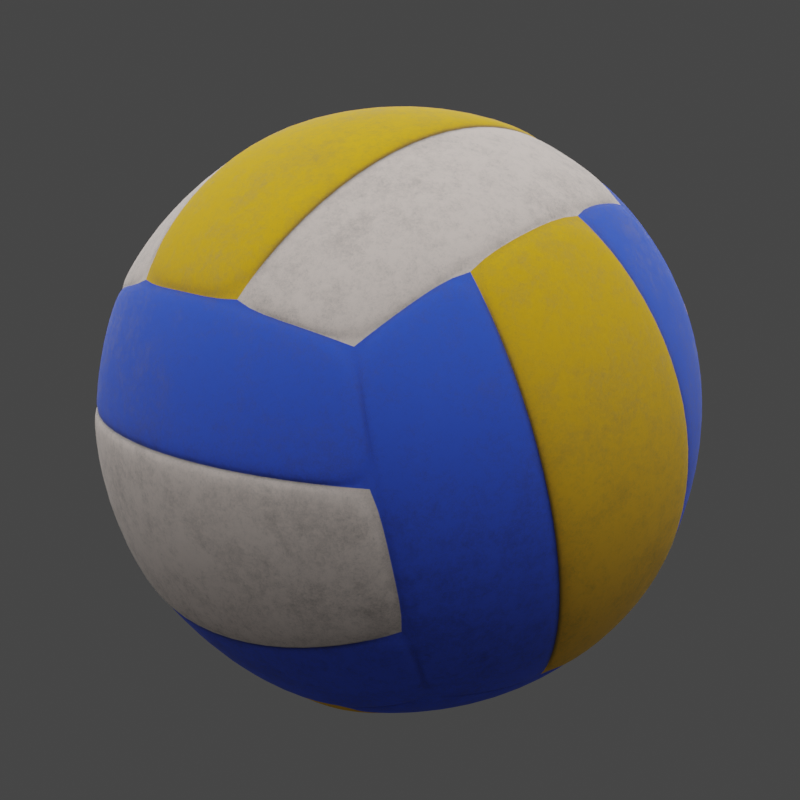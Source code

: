 # Source: Volleyball_ball.blend  (saved by Blender 3.6.13; exported with 4.5.12 LTS)
import bpy
from mathutils import Matrix  # noqa: F401  (used for matrix-valued properties, if any)

bpy.ops.wm.read_factory_settings(use_empty=True)
scene = bpy.context.scene
scene.name = 'Scene'

# ---- collections
col_volleyball_ball = bpy.data.collections.new('Volleyball ball'); scene.collection.children.link(col_volleyball_ball)
col_model = bpy.data.collections.new('Model'); col_volleyball_ball.children.link(col_model)
col_light_and_cam = bpy.data.collections.new('Light and cam'); col_volleyball_ball.children.link(col_light_and_cam)

# ---- materials (node trees are filled in below, after node groups)
mat_color_1 = bpy.data.materials.new('Color 1')
mat_color_2 = bpy.data.materials.new('Color 2')
mat_color_3 = bpy.data.materials.new('Color 3')
mat_light = bpy.data.materials.new('light')

# ---- material node trees
mat_color_1.use_nodes = True; mat_color_1.node_tree.nodes.clear()
_N = mat_color_1.node_tree.nodes; _L = mat_color_1.node_tree.links
n0 = _N.new('ShaderNodeTexNoise'); n0.name = 'Noise Texture'; n0.location = (-727, 249)
n0.inputs[3].default_value = 12.0
n0.inputs[4].default_value = 1.0
n1 = _N.new('ShaderNodeOutputMaterial'); n1.name = 'Material Output'; n1.location = (1204, 514)
n2 = _N.new('ShaderNodeMixShader'); n2.name = 'Mix Shader'; n2.location = (979, 714)
n3 = _N.new('ShaderNodeAmbientOcclusion'); n3.name = 'Ambient Occlusion'; n3.location = (309, 912)
n3.only_local = True
n4 = _N.new('ShaderNodeValToRGB'); n4.name = 'Color Ramp.002'; n4.location = (630, 978)
n4.width = 261
while len(n4.color_ramp.elements) > 1: n4.color_ramp.elements.remove(n4.color_ramp.elements[-1])
n4.color_ramp.elements[0].position = 0.8679; n4.color_ramp.elements[0].color = (0.0, 0.0, 0.0, 1.0)
_e = n4.color_ramp.elements.new(1.0); _e.color = (1.0, 1.0, 1.0, 1.0)
n5 = _N.new('ShaderNodeBsdfPrincipled'); n5.name = 'Principled BSDF'; n5.location = (137, 457)
n5.distribution = 'GGX'
n5.subsurface_method = 'RANDOM_WALK_SKIN'
n5.inputs[3].default_value = 1.45
n5.inputs[27].default_value = (0.0, 0.0, 0.0, 1.0)
n5.inputs[28].default_value = 1.0
n6 = _N.new('ShaderNodeBump'); n6.name = 'Bump'; n6.location = (-122, -49)
n6.inputs[0].default_value = 0.0
n6.inputs[1].default_value = 1.0
n6.inputs[2].default_value = 1.0
n7 = _N.new('ShaderNodeBsdfPrincipled'); n7.name = 'Principled BSDF.001'; n7.location = (619, 403)
n7.distribution = 'GGX'
n7.subsurface_method = 'RANDOM_WALK_SKIN'
n7.inputs[0].default_value = (0.0, 0.0, 0.0, 1.0)
n7.inputs[3].default_value = 1.45
n7.inputs[27].default_value = (0.0, 0.0, 0.0, 1.0)
n7.inputs[28].default_value = 1.0
n8 = _N.new('ShaderNodeValToRGB'); n8.name = 'Color Ramp'; n8.location = (-473, 285)
while len(n8.color_ramp.elements) > 1: n8.color_ramp.elements.remove(n8.color_ramp.elements[-1])
n8.color_ramp.elements[0].position = 0.2694; n8.color_ramp.elements[0].color = (0.0, 0.0, 0.0, 1.0)
_e = n8.color_ramp.elements.new(0.5207); _e.color = (1.0, 1.0, 1.0, 1.0)
n9 = _N.new('ShaderNodeValToRGB'); n9.name = 'Color Ramp.001'; n9.location = (-205, 563)
while len(n9.color_ramp.elements) > 1: n9.color_ramp.elements.remove(n9.color_ramp.elements[-1])
n9.color_ramp.elements[0].position = 0.0; n9.color_ramp.elements[0].color = (0.003017, 0.00364, 0.0522, 1.0)
_e = n9.color_ramp.elements.new(1.0); _e.color = (0.04089, 0.134, 1.0, 1.0)
_L.new(n0.outputs[1], n8.inputs[0])
_L.new(n8.outputs[0], n5.inputs[2])
_L.new(n6.outputs[0], n5.inputs[5])
_L.new(n8.outputs[0], n9.inputs[0])
_L.new(n9.outputs[0], n5.inputs[0])
_L.new(n2.outputs[0], n1.inputs[0])
_L.new(n3.outputs[0], n4.inputs[0])
_L.new(n4.outputs[0], n2.inputs[0])
_L.new(n5.outputs[0], n2.inputs[2])
_L.new(n7.outputs[0], n2.inputs[1])
_L.new(n8.outputs[0], n6.inputs[3])
n1.is_active_output = True
mat_color_2.use_nodes = True; mat_color_2.node_tree.nodes.clear()
_N = mat_color_2.node_tree.nodes; _L = mat_color_2.node_tree.links
n0 = _N.new('ShaderNodeTexNoise'); n0.name = 'Noise Texture'; n0.location = (14, 732)
n0.inputs[3].default_value = 12.0
n0.inputs[4].default_value = 1.0
n1 = _N.new('ShaderNodeOutputMaterial'); n1.name = 'Material Output'; n1.location = (1945, 997)
n2 = _N.new('ShaderNodeMixShader'); n2.name = 'Mix Shader'; n2.location = (1720, 1196)
n3 = _N.new('ShaderNodeAmbientOcclusion'); n3.name = 'Ambient Occlusion'; n3.location = (1050, 1395)
n3.only_local = True
n4 = _N.new('ShaderNodeValToRGB'); n4.name = 'Color Ramp.002'; n4.location = (1371, 1460)
n4.width = 261
while len(n4.color_ramp.elements) > 1: n4.color_ramp.elements.remove(n4.color_ramp.elements[-1])
n4.color_ramp.elements[0].position = 0.8679; n4.color_ramp.elements[0].color = (0.0, 0.0, 0.0, 1.0)
_e = n4.color_ramp.elements.new(1.0); _e.color = (1.0, 1.0, 1.0, 1.0)
n5 = _N.new('ShaderNodeBsdfPrincipled'); n5.name = 'Principled BSDF'; n5.location = (878, 939)
n5.distribution = 'GGX'
n5.subsurface_method = 'RANDOM_WALK_SKIN'
n5.inputs[3].default_value = 1.45
n5.inputs[27].default_value = (0.0, 0.0, 0.0, 1.0)
n5.inputs[28].default_value = 1.0
n6 = _N.new('ShaderNodeBump'); n6.name = 'Bump'; n6.location = (619, 433)
n6.inputs[0].default_value = 0.0
n6.inputs[1].default_value = 1.0
n6.inputs[2].default_value = 1.0
n7 = _N.new('ShaderNodeBsdfPrincipled'); n7.name = 'Principled BSDF.001'; n7.location = (1360, 885)
n7.distribution = 'GGX'
n7.subsurface_method = 'RANDOM_WALK_SKIN'
n7.inputs[0].default_value = (0.0, 0.0, 0.0, 1.0)
n7.inputs[3].default_value = 1.45
n7.inputs[27].default_value = (0.0, 0.0, 0.0, 1.0)
n7.inputs[28].default_value = 1.0
n8 = _N.new('ShaderNodeValToRGB'); n8.name = 'Color Ramp'; n8.location = (268, 767)
while len(n8.color_ramp.elements) > 1: n8.color_ramp.elements.remove(n8.color_ramp.elements[-1])
n8.color_ramp.elements[0].position = 0.2694; n8.color_ramp.elements[0].color = (0.0, 0.0, 0.0, 1.0)
_e = n8.color_ramp.elements.new(0.5207); _e.color = (1.0, 1.0, 1.0, 1.0)
n9 = _N.new('ShaderNodeValToRGB'); n9.name = 'Color Ramp.001'; n9.location = (536, 1045)
while len(n9.color_ramp.elements) > 1: n9.color_ramp.elements.remove(n9.color_ramp.elements[-1])
n9.color_ramp.elements[0].position = 0.0; n9.color_ramp.elements[0].color = (0.0, 0.0, 0.0, 1.0)
_e = n9.color_ramp.elements.new(1.0); _e.color = (1.0, 0.8757, 0.8062, 1.0)
_L.new(n0.outputs[1], n8.inputs[0])
_L.new(n8.outputs[0], n5.inputs[2])
_L.new(n6.outputs[0], n5.inputs[5])
_L.new(n8.outputs[0], n9.inputs[0])
_L.new(n9.outputs[0], n5.inputs[0])
_L.new(n2.outputs[0], n1.inputs[0])
_L.new(n3.outputs[0], n4.inputs[0])
_L.new(n4.outputs[0], n2.inputs[0])
_L.new(n5.outputs[0], n2.inputs[2])
_L.new(n7.outputs[0], n2.inputs[1])
_L.new(n8.outputs[0], n6.inputs[3])
n1.is_active_output = True
mat_color_3.use_nodes = True; mat_color_3.node_tree.nodes.clear()
_N = mat_color_3.node_tree.nodes; _L = mat_color_3.node_tree.links
n0 = _N.new('ShaderNodeTexNoise'); n0.name = 'Noise Texture'; n0.location = (-400, 307)
n0.inputs[3].default_value = 12.0
n0.inputs[4].default_value = 1.0
n1 = _N.new('ShaderNodeOutputMaterial'); n1.name = 'Material Output'; n1.location = (1531, 572)
n2 = _N.new('ShaderNodeMixShader'); n2.name = 'Mix Shader'; n2.location = (1306, 772)
n3 = _N.new('ShaderNodeAmbientOcclusion'); n3.name = 'Ambient Occlusion'; n3.location = (636, 970)
n3.only_local = True
n4 = _N.new('ShaderNodeValToRGB'); n4.name = 'Color Ramp.002'; n4.location = (957, 1036)
n4.width = 261
while len(n4.color_ramp.elements) > 1: n4.color_ramp.elements.remove(n4.color_ramp.elements[-1])
n4.color_ramp.elements[0].position = 0.8679; n4.color_ramp.elements[0].color = (0.0, 0.0, 0.0, 1.0)
_e = n4.color_ramp.elements.new(1.0); _e.color = (1.0, 1.0, 1.0, 1.0)
n5 = _N.new('ShaderNodeBsdfPrincipled'); n5.name = 'Principled BSDF'; n5.location = (464, 514)
n5.distribution = 'GGX'
n5.subsurface_method = 'RANDOM_WALK_SKIN'
n5.inputs[3].default_value = 1.45
n5.inputs[27].default_value = (0.0, 0.0, 0.0, 1.0)
n5.inputs[28].default_value = 1.0
n6 = _N.new('ShaderNodeBump'); n6.name = 'Bump'; n6.location = (205, 9)
n6.inputs[0].default_value = 0.0
n6.inputs[1].default_value = 1.0
n6.inputs[2].default_value = 1.0
n7 = _N.new('ShaderNodeBsdfPrincipled'); n7.name = 'Principled BSDF.001'; n7.location = (946, 460)
n7.distribution = 'GGX'
n7.subsurface_method = 'RANDOM_WALK_SKIN'
n7.inputs[0].default_value = (0.0, 0.0, 0.0, 1.0)
n7.inputs[3].default_value = 1.45
n7.inputs[27].default_value = (0.0, 0.0, 0.0, 1.0)
n7.inputs[28].default_value = 1.0
n8 = _N.new('ShaderNodeValToRGB'); n8.name = 'Color Ramp'; n8.location = (-146, 342)
while len(n8.color_ramp.elements) > 1: n8.color_ramp.elements.remove(n8.color_ramp.elements[-1])
n8.color_ramp.elements[0].position = 0.2694; n8.color_ramp.elements[0].color = (0.0, 0.0, 0.0, 1.0)
_e = n8.color_ramp.elements.new(0.5207); _e.color = (1.0, 1.0, 1.0, 1.0)
n9 = _N.new('ShaderNodeValToRGB'); n9.name = 'Color Ramp.001'; n9.location = (122, 620)
while len(n9.color_ramp.elements) > 1: n9.color_ramp.elements.remove(n9.color_ramp.elements[-1])
n9.color_ramp.elements[0].position = 0.0; n9.color_ramp.elements[0].color = (0.1541, 0.1188, 0.003027, 1.0)
_e = n9.color_ramp.elements.new(1.0); _e.color = (1.0, 0.5475, 0.0, 1.0)
_L.new(n0.outputs[1], n8.inputs[0])
_L.new(n8.outputs[0], n5.inputs[2])
_L.new(n6.outputs[0], n5.inputs[5])
_L.new(n8.outputs[0], n9.inputs[0])
_L.new(n9.outputs[0], n5.inputs[0])
_L.new(n2.outputs[0], n1.inputs[0])
_L.new(n3.outputs[0], n4.inputs[0])
_L.new(n4.outputs[0], n2.inputs[0])
_L.new(n5.outputs[0], n2.inputs[2])
_L.new(n7.outputs[0], n2.inputs[1])
_L.new(n8.outputs[0], n6.inputs[3])
n1.is_active_output = True
mat_light.use_nodes = True; mat_light.node_tree.nodes.clear()
_N = mat_light.node_tree.nodes; _L = mat_light.node_tree.links
n0 = _N.new('ShaderNodeOutputMaterial'); n0.name = 'Material Output'; n0.location = (300, 300)
n1 = _N.new('ShaderNodeMixShader'); n1.name = 'Mix Shader'; n1.location = (35, 341)
n2 = _N.new('ShaderNodeTexGradient'); n2.name = 'Gradient Texture'; n2.location = (-192, 494)
n3 = _N.new('ShaderNodeMapping'); n3.name = 'Mapping'; n3.location = (-372, 454)
n4 = _N.new('ShaderNodeTexCoord'); n4.name = 'Texture Coordinate'; n4.location = (-552, 454)
n5 = _N.new('ShaderNodeBsdfTransparent'); n5.name = 'Transparent BSDF'; n5.location = (-171, 231)
n6 = _N.new('ShaderNodeEmission'); n6.name = 'Emission'; n6.location = (-175, 346)
n6.inputs[1].default_value = 2.5
_L.new(n6.outputs[0], n1.inputs[1])
_L.new(n1.outputs[0], n0.inputs[0])
_L.new(n2.outputs[0], n1.inputs[0])
_L.new(n3.outputs[0], n2.inputs[0])
_L.new(n4.outputs[2], n3.inputs[0])
_L.new(n5.outputs[0], n1.inputs[2])
n0.is_active_output = True

# ---- world
world_world = bpy.data.worlds.new('World'); scene.world = world_world
world_world.use_nodes = True; world_world.node_tree.nodes.clear()
_N = world_world.node_tree.nodes; _L = world_world.node_tree.links
n0 = _N.new('ShaderNodeOutputWorld'); n0.name = 'World Output'; n0.location = (300, 300)
n1 = _N.new('ShaderNodeBackground'); n1.name = 'Background'; n1.location = (10, 300)
n1.inputs[0].default_value = (0.05088, 0.05088, 0.05088, 1.0)
_L.new(n1.outputs[0], n0.inputs[0])
n0.is_active_output = True
world_world.color = (0.05088, 0.05088, 0.05088)
world_world.use_sun_shadow = False
world_world.sun_shadow_jitter_overblur = 0.0

# ---- cameras
cam_camera_002 = bpy.data.cameras.new('Camera.002')
cam_camera_002.clip_end = 100.0
cam_camera_002.lens = 60.0
cam_camera_002.ortho_scale = 7.314

# ---- meshes
me_cube_004 = bpy.data.meshes.new('Cube.004')
me_cube_004.from_pydata([(-0.09143, -0.01602, 0.1396), (-0.07001, 0.03159, 0.03586), (-0.08152, 0.0262, 0.04801), (-0.09197, 0.01874, 0.06462), (-0.09887, 0.009536, 0.08481), (-0.1005, -0.0001759, 0.1059), (-0.09734, -0.008953, 0.1247), (0.0123, 0.09833, 0.08346), (-0.009119, 0.05073, 0.1872), (-0.006147, 0.06499, 0.1774), (-0.002358, 0.07939, 0.1626), (0.00195, 0.09128, 0.1431), (0.006154, 0.0983, 0.1214), (0.009674, 0.1001, 0.1008), (-0.001569, 0.09661, 0.0728), (-0.01804, 0.0907, 0.06121), (-0.03534, 0.07956, 0.05041), (-0.05075, 0.06418, 0.04229), (-0.06236, 0.04732, 0.03764), (-0.08609, -0.005419, 0.1526), (-0.07629, 0.007429, 0.166), (-0.06158, 0.02126, 0.1775), (-0.04358, 0.03395, 0.1849), (-0.0253, 0.04387, 0.1878), (-0.02568, 0.04359, 0.1895), (-0.009424, 0.05048, 0.189), (-0.08391, 0.01967, 0.1527), (-0.08907, 0.03462, 0.1323), (-0.08756, 0.04935, 0.1054), (-0.07789, 0.05948, 0.07809), (-0.06408, 0.06375, 0.05666), (-0.04581, 0.05057, 0.1748), (-0.04609, 0.06948, 0.1572), (-0.04247, 0.08591, 0.1315), (-0.0349, 0.09434, 0.103), (-0.02598, 0.09464, 0.07869), (-0.03753, 0.09649, 0.1035), (-0.0451, 0.08806, 0.1319), (-0.0487, 0.07169, 0.1575), (-0.04839, 0.05283, 0.1752), (-0.02859, 0.09682, 0.07926), (-0.06142, 0.08298, 0.0907), (-0.07077, 0.07362, 0.12), (-0.07312, 0.05697, 0.1474), (-0.06957, 0.03887, 0.1667), (-0.04903, 0.08451, 0.06714), (-0.07993, 0.06211, 0.07896), (-0.08956, 0.05201, 0.1062), (-0.09109, 0.03731, 0.133), (-0.08597, 0.02235, 0.1534), (-0.06618, 0.06634, 0.05753), (-0.02071, 0.09295, 0.06196), (-0.03778, 0.08193, 0.0513), (-0.05301, 0.06676, 0.04328), (-0.07846, 0.01021, 0.1666), (-0.06392, 0.02386, 0.1779), (-0.04616, 0.0364, 0.1852), (-0.007115, 0.06632, 0.1781), (-0.0101, 0.052, 0.188), (-0.08755, -0.004504, 0.1532), (-0.09292, -0.01516, 0.1401), (-0.08292, 0.02734, 0.04793), (-0.07136, 0.03274, 0.03571), (-0.002484, 0.09816, 0.0729), (0.01146, 0.09989, 0.0836), (0.008811, 0.1017, 0.101), (0.005259, 0.09986, 0.1217), (0.001025, 0.09279, 0.1436), (-0.003309, 0.08082, 0.1632), (-0.02636, 0.04511, 0.1886), (-0.04468, 0.03517, 0.1857), (-0.07772, 0.008377, 0.1666), (-0.09885, -0.008054, 0.1251), (-0.102, 0.0007883, 0.1062), (-0.1004, 0.01057, 0.08497), (-0.09344, 0.01983, 0.06464), (-0.06368, 0.04854, 0.03751), (-0.05204, 0.06545, 0.04217), (-0.019, 0.09224, 0.06128), (-0.07681, 0.04503, 0.05066), (-0.09493, 0.004775, 0.1384), (-0.09952, 0.01626, 0.1181), (-0.09806, 0.02835, 0.0936), (-0.08954, 0.03844, 0.0697), (-0.06542, 0.06501, 0.05658), (-0.08537, 0.02066, 0.1533), (-0.09056, 0.0357, 0.1327), (-0.08904, 0.05051, 0.1056), (-0.07931, 0.06071, 0.07815), (-0.02695, 0.09619, 0.07882), (-0.04691, 0.05184, 0.1755), (-0.04718, 0.07087, 0.1578), (-0.04354, 0.0874, 0.1319), (-0.03593, 0.09588, 0.1032), (-0.007205, 0.1015, 0.09091), (-0.02532, 0.06121, 0.1787), (-0.02282, 0.07845, 0.1624), (-0.01848, 0.09288, 0.1396), (-0.01284, 0.1006, 0.1141), (-0.0123, -0.09833, 0.1182), (-0.02824, -0.09373, 0.1241), (-0.04611, -0.08451, 0.1301), (-0.06353, -0.07002, 0.1352), (-0.07755, -0.0518, 0.1386), (-0.08668, -0.03294, 0.1399), (0.009119, -0.05073, 0.01444), (-0.06295, 0.0198, 0.0249), (-0.05202, 0.004947, 0.01486), (-0.03729, -0.01172, 0.008135), (-0.02057, -0.02776, 0.006352), (-0.004508, -0.041, 0.009075), (0.006147, -0.06499, 0.02428), (0.002358, -0.07939, 0.03908), (-0.00195, -0.09128, 0.05857), (-0.006154, -0.0983, 0.08032), (-0.009674, -0.1001, 0.1009), (-0.09875, -0.01926, 0.1017), (-0.09074, -0.04322, 0.09625), (-0.0735, -0.06787, 0.09015), (-0.04941, -0.08621, 0.08506), (-0.02548, -0.09547, 0.08189), (-0.08883, 0.002779, 0.05368), (-0.07955, -0.01836, 0.04205), (-0.06176, -0.0418, 0.03331), (-0.03823, -0.06135, 0.03086), (-0.01557, -0.07343, 0.03385), (-0.04077, -0.06343, 0.02985), (-0.06425, -0.04393, 0.03231), (-0.082, -0.02054, 0.04101), (-0.09126, 0.0005898, 0.05258), (-0.01813, -0.07548, 0.03279), (-0.04836, -0.07923, 0.05452), (-0.07362, -0.05969, 0.05827), (-0.0916, -0.03425, 0.06622), (-0.09963, -0.01055, 0.07544), (-0.02375, -0.08948, 0.0549), (-0.0518, -0.08795, 0.0833), (-0.07582, -0.06964, 0.08836), (-0.09303, -0.04506, 0.09446), (-0.101, -0.02115, 0.09998), (-0.02791, -0.09722, 0.08018), (-0.0003747, -0.08137, 0.03793), (-0.004631, -0.0931, 0.05718), (-0.00878, -0.1001, 0.07865), (-0.1028, -0.002267, 0.1041), (-0.1012, 0.007319, 0.08332), (-0.09438, 0.01641, 0.06338), (-0.06431, 0.01915, 0.0239), (-0.0714, 0.03101, 0.03491), (-0.09888, -0.009799, 0.1243), (-0.09295, -0.01689, 0.1393), (-0.02935, -0.09509, 0.1236), (-0.01334, -0.09971, 0.1178), (0.005225, -0.06614, 0.02325), (0.008218, -0.05181, 0.01335), (-0.005479, -0.04204, 0.00797), (-0.02165, -0.02872, 0.005232), (-0.03848, -0.01258, 0.007029), (-0.0533, 0.004199, 0.0138), (-0.08296, 0.02559, 0.04712), (-0.09344, 0.01811, 0.06376), (-0.102, -0.001004, 0.1054), (-0.08818, -0.0339, 0.1396), (-0.07899, -0.05288, 0.1382), (-0.06487, -0.07122, 0.1349), (-0.04734, -0.0858, 0.1297), (-0.0107, -0.1015, 0.1004), (-0.007175, -0.09969, 0.07974), (0.001425, -0.08058, 0.03808), (-0.02872, -0.098, 0.1049), (-0.09563, -0.02839, 0.1231), (-0.08686, -0.05039, 0.1204), (-0.07097, -0.07216, 0.116), (-0.04999, -0.08874, 0.1104), (-0.02657, -0.09684, 0.08132), (-0.1003, -0.02015, 0.1013), (-0.09223, -0.04426, 0.09577), (-0.07488, -0.06906, 0.08964), (-0.05065, -0.08751, 0.08451), (-0.01656, -0.07459, 0.03283), (-0.09028, 0.002094, 0.05279), (-0.08094, -0.01917, 0.04107), (-0.06304, -0.04276, 0.03228), (-0.03936, -0.06243, 0.02982), (-0.01061, -0.05775, 0.01718), (-0.07752, 0.01186, 0.0353), (-0.0669, -0.006035, 0.02368), (-0.05026, -0.02613, 0.01561), (-0.03003, -0.04438, 0.0137), (0.07001, -0.03159, 0.1658), (0.004508, 0.041, 0.1926), (0.02057, 0.02776, 0.1953), (0.03729, 0.01172, 0.1935), (0.05202, -0.004947, 0.1868), (0.06295, -0.0198, 0.1768), (0.09143, 0.01602, 0.06204), (0.08668, 0.03294, 0.06181), (0.07755, 0.0518, 0.0631), (0.06353, 0.07002, 0.06644), (0.04611, 0.08451, 0.07161), (0.02824, 0.09373, 0.07763), (0.08152, -0.0262, 0.1537), (0.09197, -0.01874, 0.1371), (0.09887, -0.009536, 0.1169), (0.1005, 0.0001759, 0.09583), (0.09734, 0.008953, 0.07702), (0.09885, 0.008054, 0.0766), (0.09292, 0.01516, 0.06155), (0.08883, -0.002779, 0.148), (0.07955, 0.01836, 0.1596), (0.06176, 0.0418, 0.1684), (0.03823, 0.06135, 0.1708), (0.01557, 0.07343, 0.1678), (0.09875, 0.01926, 0.09996), (0.09074, 0.04322, 0.1054), (0.0735, 0.06787, 0.1115), (0.04941, 0.08621, 0.1166), (0.02548, 0.09547, 0.1198), (0.0518, 0.08795, 0.1184), (0.07582, 0.06964, 0.1133), (0.09303, 0.04506, 0.1072), (0.101, 0.02115, 0.1017), (0.02791, 0.09722, 0.1215), (0.04836, 0.07923, 0.1472), (0.07362, 0.05969, 0.1434), (0.0916, 0.03425, 0.1355), (0.09963, 0.01055, 0.1262), (0.02375, 0.08948, 0.1468), (0.04077, 0.06343, 0.1718), (0.06425, 0.04393, 0.1694), (0.082, 0.02054, 0.1607), (0.09126, -0.0005897, 0.1491), (0.01813, 0.07548, 0.1689), (0.00878, 0.1001, 0.123), (0.004631, 0.0931, 0.1445), (0.0003747, 0.08137, 0.1638), (0.09438, -0.01641, 0.1383), (0.1012, -0.007319, 0.1184), (0.1028, 0.002268, 0.09759), (0.08818, 0.0339, 0.06213), (0.09295, 0.01689, 0.06236), (0.08296, -0.02559, 0.1546), (0.0714, -0.03101, 0.1668), (0.005479, 0.04204, 0.1937), (-0.008218, 0.05181, 0.1883), (0.0107, 0.1015, 0.1013), (0.01334, 0.09971, 0.08391), (0.02935, 0.09509, 0.07806), (0.04734, 0.0858, 0.072), (0.06487, 0.07122, 0.0668), (0.07899, 0.05288, 0.06344), (0.09888, 0.009799, 0.07741), (0.102, 0.001004, 0.09626), (0.09344, -0.01811, 0.1379), (0.06431, -0.01915, 0.1778), (0.0533, -0.004199, 0.1879), (0.03848, 0.01258, 0.1947), (0.02165, 0.02872, 0.1965), (-0.005225, 0.06614, 0.1784), (-0.001425, 0.08058, 0.1636), (0.007175, 0.09969, 0.1219), (0.01061, 0.05775, 0.1845), (0.07752, -0.01186, 0.1664), (0.0669, 0.006035, 0.178), (0.05026, 0.02613, 0.1861), (0.03003, 0.04438, 0.188), (0.01656, 0.07459, 0.1689), (0.09028, -0.002094, 0.1489), (0.08094, 0.01917, 0.1606), (0.06304, 0.04276, 0.1694), (0.03936, 0.06243, 0.1719), (0.02657, 0.09684, 0.1204), (0.1003, 0.02015, 0.1004), (0.09223, 0.04426, 0.1059), (0.07488, 0.06907, 0.112), (0.05065, 0.08751, 0.1172), (0.02872, 0.098, 0.09674), (0.09563, 0.0284, 0.07862), (0.08686, 0.05039, 0.0813), (0.07097, 0.07216, 0.08572), (0.04999, 0.08874, 0.09128), (0.06236, -0.04732, 0.164), (0.05075, -0.06418, 0.1594), (0.03534, -0.07956, 0.1513), (0.01804, -0.0907, 0.1405), (0.001569, -0.09661, 0.1289), (0.0253, -0.04387, 0.01391), (0.04358, -0.03395, 0.01676), (0.06158, -0.02126, 0.02417), (0.07629, -0.007429, 0.03567), (0.08609, 0.005419, 0.04907), (0.08688, 0.006025, 0.04756), (0.09224, 0.01667, 0.06059), (0.04581, -0.05057, 0.02691), (0.04609, -0.06948, 0.04453), (0.04247, -0.08591, 0.0702), (0.0349, -0.09434, 0.09873), (0.02598, -0.09464, 0.123), (0.08391, -0.01967, 0.04894), (0.08907, -0.03462, 0.06939), (0.08756, -0.04935, 0.09628), (0.07789, -0.05948, 0.1236), (0.06408, -0.06375, 0.145), (0.07993, -0.06211, 0.1227), (0.08956, -0.05201, 0.09547), (0.09109, -0.03731, 0.06865), (0.08597, -0.02235, 0.04825), (0.06618, -0.06634, 0.1442), (0.06142, -0.08298, 0.111), (0.07077, -0.07362, 0.08168), (0.07312, -0.05697, 0.05428), (0.06957, -0.03887, 0.03503), (0.04903, -0.08451, 0.1345), (0.03753, -0.09649, 0.09821), (0.0451, -0.08806, 0.06976), (0.0487, -0.07169, 0.04414), (0.04839, -0.05283, 0.02651), (0.02859, -0.09682, 0.1224), (0.05301, -0.06676, 0.1584), (0.03778, -0.08193, 0.1504), (0.02071, -0.09295, 0.1397), (0.04616, -0.0364, 0.01644), (0.06392, -0.02386, 0.02377), (0.07846, -0.01021, 0.03511), (0.02636, -0.04511, 0.01313), (0.0101, -0.052, 0.01366), (-0.008811, -0.1017, 0.1007), (-0.01146, -0.09989, 0.1181), (0.06368, -0.04854, 0.1642), (0.07136, -0.03274, 0.166), (0.08292, -0.02734, 0.1538), (0.09344, -0.01983, 0.137), (0.1004, -0.01057, 0.1167), (0.102, -0.0007883, 0.09553), (0.08755, 0.004504, 0.04852), (0.07772, -0.008377, 0.03509), (0.04468, -0.03517, 0.01598), (0.007115, -0.06632, 0.02355), (0.003309, -0.08082, 0.03845), (-0.001025, -0.09279, 0.05807), (-0.005259, -0.09986, 0.07996), (0.002484, -0.09816, 0.1288), (0.019, -0.09224, 0.1404), (0.05204, -0.06545, 0.1595), (0.007205, -0.1015, 0.1108), (0.02532, -0.06121, 0.02301), (0.02282, -0.07845, 0.03928), (0.01848, -0.09288, 0.06205), (0.01284, -0.1006, 0.08763), (0.02695, -0.09619, 0.1229), (0.04691, -0.05184, 0.02617), (0.04718, -0.07087, 0.04391), (0.04354, -0.0874, 0.06974), (0.03593, -0.09588, 0.09844), (0.06542, -0.06501, 0.1451), (0.08537, -0.02066, 0.04841), (0.09056, -0.0357, 0.069), (0.08904, -0.05051, 0.09605), (0.07931, -0.06071, 0.1235), (0.07681, -0.04503, 0.151), (0.09493, -0.004775, 0.06326), (0.09952, -0.01626, 0.08363), (0.09806, -0.02835, 0.1081), (0.08954, -0.03844, 0.132), (-0.004914, -0.01689, 0.001782), (0.01595, -0.001631, 0.001518), (0.03927, 0.01657, 0.009707), (0.05894, 0.03322, 0.02638), (0.07129, 0.0449, 0.04585), (-0.04154, 0.02121, 0.0117), (-0.02538, 0.04136, 0.01271), (-0.004071, 0.06165, 0.02144), (0.01761, 0.07621, 0.03757), (0.03466, 0.083, 0.05577), (0.01848, 0.07727, 0.03441), (-0.003142, 0.06273, 0.01832), (-0.02441, 0.0425, 0.009608), (-0.04059, 0.02242, 0.008609), (0.03547, 0.08409, 0.0526), (0.0407, 0.0587, 0.02561), (0.01916, 0.04258, 0.008017), (-0.004275, 0.02224, -0.0003939), (-0.02341, 0.003678, 0.0002408), (0.05552, 0.06767, 0.04588), (0.05923, 0.03488, 0.02338), (0.0396, 0.01827, 0.00675), (0.01635, 0.0001051, -0.001426), (-0.004459, -0.01517, -0.001173), (0.07161, 0.0465, 0.04282), (0.04679, 0.08562, 0.06829), (0.06398, 0.0713, 0.06318), (0.07784, 0.05332, 0.05988), (-0.01994, -0.02596, 0.003334), (-0.03644, -0.01012, 0.00511), (-0.05099, 0.006335, 0.01174), (-0.0625, 0.04814, 0.03604), (-0.07019, 0.03234, 0.03425), (-0.004264, -0.0407, 0.007312), (0.009424, -0.05048, 0.0127), (0.02864, 0.09487, 0.07629), (0.01263, 0.09949, 0.08215), (-0.001307, 0.09776, 0.07143), (-0.01789, 0.0918, 0.05976), (-0.03529, 0.08059, 0.04888), (-0.05081, 0.06511, 0.04072), (-0.06309, 0.02049, 0.02324), (-0.05213, 0.005609, 0.01318), (-0.02037, -0.02743, 0.004578), (0.02568, -0.04359, 0.01217), (0.04408, -0.0336, 0.01503), (0.06219, -0.02082, 0.02249), (0.077, -0.006903, 0.03407), (0.08747, 0.03367, 0.06036), (0.07832, 0.05258, 0.06165), (0.04655, 0.08562, 0.07025), (0.08208, 0.02414, 0.04494), (0.01248, -0.0323, 0.004681), (0.0329, -0.0201, 0.006086), (0.05403, -0.00474, 0.01406), (0.07125, 0.011, 0.02826), (0.07204, 0.04565, 0.04435), (-0.004653, -0.01653, -2.31e-07), (0.01635, -0.001178, -0.0002612), (0.03981, 0.01713, 0.007981), (0.0596, 0.03389, 0.02475), (0.03506, 0.08411, 0.05436), (-0.04163, 0.02193, 0.01001), (-0.02536, 0.0422, 0.01103), (-0.003921, 0.06262, 0.01982), (0.0179, 0.07727, 0.03604), (0.01517, 0.09374, 0.06305), (-0.05444, 0.0373, 0.0228), (-0.04083, 0.0566, 0.02605), (-0.02248, 0.07485, 0.03477), (-0.00248, 0.08769, 0.04822), (0.04154, -0.02121, 0.19), (0.02538, -0.04136, 0.189), (0.004071, -0.06165, 0.1802), (-0.01761, -0.07621, 0.1641), (-0.03466, -0.083, 0.1459), (0.004914, 0.01689, 0.1999), (-0.01595, 0.001631, 0.2002), (-0.03927, -0.01657, 0.192), (-0.05894, -0.03322, 0.1753), (-0.07129, -0.0449, 0.1558), (-0.05923, -0.03488, 0.1783), (-0.0396, -0.01827, 0.1949), (-0.01635, -0.0001051, 0.2031), (0.004459, 0.01517, 0.2029), (-0.07161, -0.0465, 0.1589), (-0.0407, -0.0587, 0.1761), (-0.01916, -0.04258, 0.1937), (0.004275, -0.02224, 0.2021), (0.02341, -0.003678, 0.2014), (-0.05552, -0.06767, 0.1558), (-0.01848, -0.07727, 0.1673), (0.003142, -0.06273, 0.1834), (0.02441, -0.0425, 0.1921), (0.04059, -0.02242, 0.1931), (-0.03547, -0.08409, 0.1491), (-0.07784, -0.05332, 0.1418), (-0.06398, -0.0713, 0.1385), (-0.04679, -0.08562, 0.1334), (0.05099, -0.006335, 0.1899), (0.03644, 0.01012, 0.1966), (0.01994, 0.02596, 0.1984), (0.06309, -0.02049, 0.1784), (0.07019, -0.03234, 0.1674), (0.001307, -0.09776, 0.1303), (-0.01263, -0.09949, 0.1195), (-0.08747, -0.03367, 0.1413), (-0.09224, -0.01667, 0.1411), (-0.08688, -0.006025, 0.1541), (-0.077, 0.006903, 0.1676), (-0.06219, 0.02082, 0.1792), (-0.04408, 0.0336, 0.1867), (0.004264, 0.0407, 0.1944), (0.02037, 0.02743, 0.1971), (0.05213, -0.005609, 0.1885), (0.0625, -0.04814, 0.1656), (0.05081, -0.06511, 0.161), (0.03529, -0.08059, 0.1528), (0.01789, -0.0918, 0.1419), (-0.02864, -0.09487, 0.1254), (-0.04655, -0.08562, 0.1314), (-0.07832, -0.05258, 0.14), (-0.01517, -0.09374, 0.1386), (0.05444, -0.0373, 0.1789), (0.04083, -0.0566, 0.1756), (0.02248, -0.07485, 0.1669), (0.00248, -0.08769, 0.1535), (-0.03506, -0.08411, 0.1473), (0.04163, -0.02193, 0.1917), (0.02536, -0.0422, 0.1907), (0.003921, -0.06262, 0.1819), (-0.0179, -0.07727, 0.1656), (-0.07204, -0.04565, 0.1573), (0.004653, 0.01653, 0.2017), (-0.01635, 0.001178, 0.2019), (-0.03981, -0.01713, 0.1937), (-0.0596, -0.03389, 0.1769), (-0.08208, -0.02414, 0.1567), (-0.01248, 0.0323, 0.197), (-0.0329, 0.0201, 0.1956), (-0.05403, 0.00474, 0.1876), (-0.07125, -0.011, 0.1734)], [], [(8, 23, 24, 25), (33, 34, 36, 37), (26, 20, 54, 49), (32, 33, 37, 38), (17, 30, 50, 53), (15, 16, 52, 51), (31, 32, 38, 39), (20, 21, 55, 54), (16, 17, 53, 52), (22, 31, 39, 56), (21, 22, 56, 55), (30, 29, 46, 50), (35, 15, 51, 40), (29, 28, 47, 46), (28, 27, 48, 47), (34, 35, 40, 36), (27, 26, 49, 48), (41, 36, 40, 45), (42, 37, 36, 41), (43, 38, 37, 42), (44, 39, 38, 43), (55, 56, 39, 44), (46, 41, 45, 50), (47, 42, 41, 46), (48, 43, 42, 47), (49, 44, 43, 48), (54, 55, 44, 49), (45, 40, 51, 52), (50, 45, 52, 53), (18, 1, 62, 76), (28, 29, 88, 87), (7, 14, 63, 64), (2, 3, 75, 61), (27, 28, 87, 86), (1, 2, 61, 62), (3, 4, 74, 75), (26, 27, 86, 85), (0, 19, 59, 60), (4, 5, 73, 74), (20, 26, 85, 71), (8, 9, 57, 58), (5, 6, 72, 73), (30, 17, 77, 84), (6, 0, 60, 72), (19, 20, 71, 59), (35, 34, 93, 89), (22, 23, 69, 70), (34, 33, 92, 93), (23, 8, 58, 69), (33, 32, 91, 92), (9, 10, 68, 57), (32, 31, 90, 91), (10, 11, 67, 68), (94, 65, 64, 63), (61, 79, 76, 62), (79, 84, 77, 76), (89, 94, 63, 78), (60, 59, 80, 72), (72, 80, 81, 73), (73, 81, 82, 74), (74, 82, 83, 75), (75, 83, 79, 61), (59, 71, 85, 80), (80, 85, 86, 81), (81, 86, 87, 82), (82, 87, 88, 83), (83, 88, 84, 79), (70, 69, 95, 90), (90, 95, 96, 91), (91, 96, 97, 92), (92, 97, 98, 93), (93, 98, 94, 89), (69, 58, 57, 95), (95, 57, 68, 96), (96, 68, 67, 97), (97, 67, 66, 98), (98, 66, 65, 94), (13, 7, 64, 65), (29, 30, 84, 88), (17, 18, 76, 77), (12, 13, 65, 66), (15, 35, 89, 78), (14, 15, 78, 63), (11, 12, 66, 67), (31, 22, 70, 90), (123, 124, 126, 127), (116, 5, 144, 139), (122, 123, 127, 128), (114, 120, 140, 143), (112, 113, 142, 141), (121, 122, 128, 129), (5, 4, 145, 144), (113, 114, 143, 142), (3, 121, 129, 146), (4, 3, 146, 145), (120, 119, 136, 140), (125, 112, 141, 130), (119, 118, 137, 136), (118, 117, 138, 137), (124, 125, 130, 126), (117, 116, 139, 138), (131, 126, 130, 135), (132, 127, 126, 131), (133, 128, 127, 132), (134, 129, 128, 133), (145, 146, 129, 134), (136, 131, 135, 140), (137, 132, 131, 136), (138, 133, 132, 137), (139, 134, 133, 138), (144, 145, 134, 139), (135, 130, 141, 142), (140, 135, 142, 143), (115, 99, 152, 166), (118, 119, 178, 177), (105, 111, 153, 154), (100, 101, 165, 151), (117, 118, 177, 176), (99, 100, 151, 152), (101, 102, 164, 165), (116, 117, 176, 175), (0, 6, 149, 150), (102, 103, 163, 164), (5, 116, 175, 161), (1, 106, 147, 148), (103, 104, 162, 163), (120, 114, 167, 174), (104, 0, 150, 162), (6, 5, 161, 149), (125, 124, 183, 179), (3, 2, 159, 160), (124, 123, 182, 183), (2, 1, 148, 159), (123, 122, 181, 182), (106, 107, 158, 147), (122, 121, 180, 181), (107, 108, 157, 158), (184, 155, 154, 153), (151, 169, 166, 152), (169, 174, 167, 166), (179, 184, 153, 168), (150, 149, 170, 162), (162, 170, 171, 163), (163, 171, 172, 164), (164, 172, 173, 165), (165, 173, 169, 151), (149, 161, 175, 170), (170, 175, 176, 171), (171, 176, 177, 172), (172, 177, 178, 173), (173, 178, 174, 169), (160, 159, 185, 180), (180, 185, 186, 181), (181, 186, 187, 182), (182, 187, 188, 183), (183, 188, 184, 179), (159, 148, 147, 185), (185, 147, 158, 186), (186, 158, 157, 187), (187, 157, 156, 188), (188, 156, 155, 184), (110, 105, 154, 155), (119, 120, 174, 178), (114, 115, 166, 167), (109, 110, 155, 156), (112, 125, 179, 168), (111, 112, 168, 153), (108, 109, 156, 157), (121, 3, 160, 180), (195, 205, 206, 207), (215, 216, 218, 219), (208, 202, 236, 231), (214, 215, 219, 220), (10, 212, 232, 235), (12, 11, 234, 233), (213, 214, 220, 221), (202, 203, 237, 236), (11, 10, 235, 234), (204, 213, 221, 238), (203, 204, 238, 237), (212, 211, 228, 232), (217, 12, 233, 222), (211, 210, 229, 228), (210, 209, 230, 229), (216, 217, 222, 218), (209, 208, 231, 230), (223, 218, 222, 227), (224, 219, 218, 223), (225, 220, 219, 224), (226, 221, 220, 225), (237, 238, 221, 226), (228, 223, 227, 232), (229, 224, 223, 228), (230, 225, 224, 229), (231, 226, 225, 230), (236, 237, 226, 231), (227, 222, 233, 234), (232, 227, 234, 235), (9, 8, 244, 258), (210, 211, 270, 269), (7, 13, 245, 246), (190, 191, 257, 243), (209, 210, 269, 268), (8, 190, 243, 244), (191, 192, 256, 257), (208, 209, 268, 267), (189, 201, 241, 242), (192, 193, 255, 256), (202, 208, 267, 253), (195, 196, 239, 240), (193, 194, 254, 255), (212, 10, 259, 266), (194, 189, 242, 254), (201, 202, 253, 241), (217, 216, 275, 271), (204, 205, 251, 252), (216, 215, 274, 275), (205, 195, 240, 251), (215, 214, 273, 274), (196, 197, 250, 239), (214, 213, 272, 273), (197, 198, 249, 250), (276, 247, 246, 245), (243, 261, 258, 244), (261, 266, 259, 258), (271, 276, 245, 260), (242, 241, 262, 254), (254, 262, 263, 255), (255, 263, 264, 256), (256, 264, 265, 257), (257, 265, 261, 243), (241, 253, 267, 262), (262, 267, 268, 263), (263, 268, 269, 264), (264, 269, 270, 265), (265, 270, 266, 261), (252, 251, 277, 272), (272, 277, 278, 273), (273, 278, 279, 274), (274, 279, 280, 275), (275, 280, 276, 271), (251, 240, 239, 277), (277, 239, 250, 278), (278, 250, 249, 279), (279, 249, 248, 280), (280, 248, 247, 276), (200, 7, 246, 247), (211, 212, 266, 270), (10, 9, 258, 259), (199, 200, 247, 248), (12, 217, 271, 260), (13, 12, 260, 245), (198, 199, 248, 249), (213, 204, 252, 272), (195, 290, 291, 292), (300, 301, 303, 304), (293, 287, 321, 316), (299, 300, 304, 305), (284, 297, 317, 320), (282, 283, 319, 318), (298, 299, 305, 306), (287, 288, 322, 321), (283, 284, 320, 319), (289, 298, 306, 323), (288, 289, 323, 322), (297, 296, 313, 317), (302, 282, 318, 307), (296, 295, 314, 313), (295, 294, 315, 314), (301, 302, 307, 303), (294, 293, 316, 315), (308, 303, 307, 312), (309, 304, 303, 308), (310, 305, 304, 309), (311, 306, 305, 310), (322, 323, 306, 311), (313, 308, 312, 317), (314, 309, 308, 313), (315, 310, 309, 314), (316, 311, 310, 315), (321, 322, 311, 316), (312, 307, 318, 319), (317, 312, 319, 320), (285, 99, 327, 341), (295, 296, 353, 352), (189, 281, 328, 329), (115, 114, 340, 326), (294, 295, 352, 351), (99, 115, 326, 327), (114, 113, 339, 340), (293, 294, 351, 350), (105, 286, 324, 325), (113, 112, 338, 339), (287, 293, 350, 336), (112, 111, 337, 338), (297, 284, 342, 349), (111, 105, 325, 337), (286, 287, 336, 324), (302, 301, 358, 354), (289, 290, 334, 335), (301, 300, 357, 358), (290, 195, 207, 334), (300, 299, 356, 357), (205, 204, 333, 206), (299, 298, 355, 356), (204, 203, 332, 333), (359, 330, 329, 328), (326, 344, 341, 327), (344, 349, 342, 341), (354, 359, 328, 343), (325, 324, 345, 337), (337, 345, 346, 338), (338, 346, 347, 339), (339, 347, 348, 340), (340, 348, 344, 326), (324, 336, 350, 345), (345, 350, 351, 346), (346, 351, 352, 347), (347, 352, 353, 348), (348, 353, 349, 344), (335, 334, 360, 355), (355, 360, 361, 356), (356, 361, 362, 357), (357, 362, 363, 358), (358, 363, 359, 354), (334, 207, 206, 360), (360, 206, 333, 361), (361, 333, 332, 362), (362, 332, 331, 363), (363, 331, 330, 359), (201, 189, 329, 330), (296, 297, 349, 353), (284, 285, 341, 342), (202, 201, 330, 331), (282, 302, 354, 343), (281, 282, 343, 328), (203, 202, 331, 332), (298, 289, 335, 355), (371, 372, 374, 375), (364, 109, 392, 387), (370, 371, 375, 376), (197, 368, 388, 391), (199, 198, 390, 389), (369, 370, 376, 377), (109, 108, 393, 392), (198, 197, 391, 390), (107, 369, 377, 394), (108, 107, 394, 393), (368, 367, 384, 388), (373, 199, 389, 378), (367, 366, 385, 384), (366, 365, 386, 385), (372, 373, 378, 374), (365, 364, 387, 386), (379, 374, 378, 383), (380, 375, 374, 379), (381, 376, 375, 380), (382, 377, 376, 381), (393, 394, 377, 382), (384, 379, 383, 388), (385, 380, 379, 384), (386, 381, 380, 385), (387, 382, 381, 386), (392, 393, 382, 387), (383, 378, 389, 390), (388, 383, 390, 391), (196, 195, 292, 412), (366, 367, 424, 423), (7, 200, 399, 400), (290, 289, 411, 291), (365, 366, 423, 422), (289, 288, 410, 411), (364, 365, 422, 421), (105, 110, 397, 398), (288, 287, 409, 410), (109, 364, 421, 407), (1, 18, 395, 396), (287, 286, 408, 409), (368, 197, 413, 420), (286, 105, 398, 408), (110, 109, 407, 397), (373, 372, 429, 425), (107, 106, 405, 406), (372, 371, 428, 429), (106, 1, 396, 405), (371, 370, 427, 428), (18, 17, 404, 395), (370, 369, 426, 427), (17, 16, 403, 404), (430, 401, 400, 399), (291, 415, 412, 292), (415, 420, 413, 412), (425, 430, 399, 414), (398, 397, 416, 408), (408, 416, 417, 409), (409, 417, 418, 410), (410, 418, 419, 411), (411, 419, 415, 291), (397, 407, 421, 416), (416, 421, 422, 417), (417, 422, 423, 418), (418, 423, 424, 419), (419, 424, 420, 415), (406, 405, 431, 426), (426, 431, 432, 427), (427, 432, 433, 428), (428, 433, 434, 429), (429, 434, 430, 425), (405, 396, 395, 431), (431, 395, 404, 432), (432, 404, 403, 433), (433, 403, 402, 434), (434, 402, 401, 430), (14, 7, 400, 401), (367, 368, 420, 424), (197, 196, 412, 413), (15, 14, 401, 402), (199, 373, 425, 414), (200, 199, 414, 399), (16, 15, 402, 403), (369, 107, 406, 426), (442, 443, 445, 446), (435, 193, 463, 458), (441, 442, 446, 447), (101, 439, 459, 462), (103, 102, 461, 460), (440, 441, 447, 448), (193, 192, 464, 463), (102, 101, 462, 461), (191, 440, 448, 465), (192, 191, 465, 464), (439, 438, 455, 459), (444, 103, 460, 449), (438, 437, 456, 455), (437, 436, 457, 456), (443, 444, 449, 445), (436, 435, 458, 457), (450, 445, 449, 454), (451, 446, 445, 450), (452, 447, 446, 451), (453, 448, 447, 452), (464, 465, 448, 453), (455, 450, 454, 459), (456, 451, 450, 455), (457, 452, 451, 456), (458, 453, 452, 457), (463, 464, 453, 458), (454, 449, 460, 461), (459, 454, 461, 462), (100, 99, 469, 483), (437, 438, 495, 494), (0, 104, 470, 471), (285, 284, 482, 468), (436, 437, 494, 493), (99, 285, 468, 469), (284, 283, 481, 482), (435, 436, 493, 492), (189, 194, 466, 467), (283, 282, 480, 481), (193, 435, 492, 478), (282, 281, 479, 480), (439, 101, 484, 491), (281, 189, 467, 479), (194, 193, 478, 466), (444, 443, 500, 496), (191, 190, 476, 477), (443, 442, 499, 500), (190, 8, 25, 476), (442, 441, 498, 499), (23, 22, 475, 24), (441, 440, 497, 498), (22, 21, 474, 475), (501, 472, 471, 470), (468, 486, 483, 469), (486, 491, 484, 483), (496, 501, 470, 485), (467, 466, 487, 479), (479, 487, 488, 480), (480, 488, 489, 481), (481, 489, 490, 482), (482, 490, 486, 468), (466, 478, 492, 487), (487, 492, 493, 488), (488, 493, 494, 489), (489, 494, 495, 490), (490, 495, 491, 486), (477, 476, 502, 497), (497, 502, 503, 498), (498, 503, 504, 499), (499, 504, 505, 500), (500, 505, 501, 496), (476, 25, 24, 502), (502, 24, 475, 503), (503, 475, 474, 504), (504, 474, 473, 505), (505, 473, 472, 501), (19, 0, 471, 472), (438, 439, 491, 495), (101, 100, 483, 484), (20, 19, 472, 473), (103, 444, 496, 485), (104, 103, 485, 470), (21, 20, 473, 474), (440, 191, 477, 497)])
me_cube_004.polygons.foreach_set('use_smooth', [True] * 504)
me_cube_004.polygons.foreach_set('material_index', [1, 0, 0, 0, 0, 0, 0, 0, 0, 0, 0, 0, 0, 0, 0, 0, 0, 0, 0, 0, 0, 0, 0, 0, 0, 0, 0, 0, 0, 2, 2, 2, 2, 2, 2, 2, 2, 2, 2, 2, 2, 2, 2, 2, 2, 2, 2, 2, 2, 2, 2, 2, 2, 2, 2, 2, 2, 2, 2, 2, 2, 2, 2, 2, 2, 2, 2, 2, 2, 2, 2, 2, 2, 2, 2, 2, 2, 2, 2, 2, 2, 2, 2, 2, 2, 1, 1, 1, 1, 1, 1, 1, 1, 1, 1, 1, 1, 1, 1, 1, 1, 1, 1, 1, 1, 1, 1, 1, 1, 1, 1, 1, 1, 0, 0, 0, 0, 0, 0, 0, 0, 0, 0, 0, 0, 0, 0, 0, 0, 0, 0, 0, 0, 0, 0, 0, 0, 0, 0, 0, 0, 0, 0, 0, 0, 0, 0, 0, 0, 0, 0, 0, 0, 0, 0, 0, 0, 0, 0, 0, 0, 0, 0, 0, 0, 0, 0, 0, 0, 0, 2, 2, 2, 2, 2, 2, 2, 2, 2, 2, 2, 2, 2, 2, 2, 2, 2, 2, 2, 2, 2, 2, 2, 2, 2, 2, 2, 2, 0, 0, 0, 0, 0, 0, 0, 0, 0, 0, 0, 0, 0, 0, 0, 0, 0, 0, 0, 0, 0, 0, 0, 0, 0, 0, 0, 0, 0, 0, 0, 0, 0, 0, 0, 0, 0, 0, 0, 0, 0, 0, 0, 0, 0, 0, 0, 0, 0, 0, 0, 0, 0, 0, 0, 0, 0, 2, 2, 2, 2, 2, 2, 2, 2, 2, 2, 2, 2, 2, 2, 2, 2, 2, 2, 2, 2, 2, 2, 2, 2, 2, 2, 2, 2, 0, 0, 0, 0, 0, 0, 0, 0, 0, 0, 0, 0, 0, 0, 0, 0, 0, 0, 0, 0, 0, 0, 0, 0, 0, 0, 0, 0, 0, 0, 0, 0, 0, 0, 0, 0, 0, 0, 0, 0, 0, 0, 0, 0, 0, 0, 0, 0, 0, 0, 0, 0, 0, 0, 0, 2, 2, 2, 2, 2, 2, 2, 2, 2, 2, 2, 2, 2, 2, 2, 2, 2, 2, 2, 2, 2, 2, 2, 2, 2, 2, 2, 2, 0, 0, 1, 0, 0, 0, 0, 0, 0, 0, 1, 0, 0, 0, 0, 1, 1, 1, 1, 1, 1, 1, 1, 1, 0, 0, 1, 0, 0, 0, 0, 0, 0, 0, 0, 0, 0, 1, 1, 1, 1, 1, 1, 1, 1, 1, 1, 1, 0, 0, 1, 1, 1, 1, 1, 2, 2, 2, 2, 2, 2, 2, 2, 2, 2, 2, 2, 2, 2, 2, 2, 2, 2, 2, 2, 2, 2, 2, 2, 2, 2, 2, 2, 1, 1, 1, 1, 1, 1, 1, 1, 1, 1, 1, 1, 1, 1, 1, 1, 1, 1, 1, 1, 1, 1, 1, 1, 1, 1, 1, 1, 1, 1, 1, 1, 1, 1, 1, 1, 1, 1, 1, 1, 1, 1, 1, 1, 1, 1, 1, 1, 1, 1, 1, 1, 1, 1, 1])
_uv = me_cube_004.uv_layers.new(name='UVMap')
_uv.uv.foreach_set('vector', [0.0, 0.0, 0.0, 0.0, 0.0, 0.0, 0.0, 0.0, 0.7917, 0.625, 0.7917, 0.6667, 0.7917, 0.6667, 0.7917, 0.625, 0.7083, 0.5417, 0.7083, 0.5, 0.7083, 0.5, 0.7083, 0.5417, 0.7917, 0.5833, 0.7917, 0.625, 0.7917, 0.625, 0.7917, 0.5833, 0.7083, 0.75, 0.7083, 0.7083, 0.7083, 0.7083, 0.7083, 0.75, 0.0, 0.0, 0.0, 0.0, 0.0, 0.0, 0.0, 0.0, 0.7917, 0.5417, 0.7917, 0.5833, 0.7917, 0.5833, 0.7917, 0.5417, 0.0, 0.0, 0.0, 0.0, 0.0, 0.0, 0.0, 0.0, 0.0, 0.0, 0.0, 0.0, 0.0, 0.0, 0.0, 0.0, 0.7917, 0.5, 0.7917, 0.5417, 0.7917, 0.5417, 0.7917, 0.5, 0.0, 0.0, 0.0, 0.0, 0.0, 0.0, 0.0, 0.0, 0.7083, 0.7083, 0.7083, 0.6667, 0.7083, 0.6667, 0.7083, 0.7083, 0.7917, 0.7083, 0.7917, 0.75, 0.7917, 0.75, 0.7917, 0.7083, 0.7083, 0.6667, 0.7083, 0.625, 0.7083, 0.625, 0.7083, 0.6667, 0.7083, 0.625, 0.7083, 0.5833, 0.7083, 0.5833, 0.7083, 0.625, 0.7917, 0.6667, 0.7917, 0.7083, 0.7917, 0.7083, 0.7917, 0.6667, 0.7083, 0.5833, 0.7083, 0.5417, 0.7083, 0.5417, 0.7083, 0.5833, 0.75, 0.6667, 0.7917, 0.6667, 0.7917, 0.7083, 0.75, 0.7083, 0.75, 0.625, 0.7917, 0.625, 0.7917, 0.6667, 0.75, 0.6667, 0.75, 0.5833, 0.7917, 0.5833, 0.7917, 0.625, 0.75, 0.625, 0.75, 0.5417, 0.7917, 0.5417, 0.7917, 0.5833, 0.75, 0.5833, 0.75, 0.5, 0.7917, 0.5, 0.7917, 0.5417, 0.75, 0.5417, 0.7083, 0.6667, 0.75, 0.6667, 0.75, 0.7083, 0.7083, 0.7083, 0.7083, 0.625, 0.75, 0.625, 0.75, 0.6667, 0.7083, 0.6667, 0.7083, 0.5833, 0.75, 0.5833, 0.75, 0.625, 0.7083, 0.625, 0.7083, 0.5417, 0.75, 0.5417, 0.75, 0.5833, 0.7083, 0.5833, 0.7083, 0.5, 0.75, 0.5, 0.75, 0.5417, 0.7083, 0.5417, 0.75, 0.7083, 0.7917, 0.7083, 0.7917, 0.75, 0.75, 0.75, 0.7083, 0.7083, 0.75, 0.7083, 0.75, 0.75, 0.7083, 0.75, 0.0, 0.0, 0.0, 0.0, 0.0, 0.0, 0.0, 0.0, 0.7083, 0.625, 0.7083, 0.6667, 0.7083, 0.6667, 0.7083, 0.625, 0.0, 0.0, 0.0, 0.0, 0.0, 0.0, 0.0, 0.0, 0.0, 0.0, 0.0, 0.0, 0.0, 0.0, 0.0, 0.0, 0.7083, 0.5833, 0.7083, 0.625, 0.7083, 0.625, 0.7083, 0.5833, 0.0, 0.0, 0.0, 0.0, 0.0, 0.0, 0.0, 0.0, 0.0, 0.0, 0.0, 0.0, 0.0, 0.0, 0.0, 0.0, 0.7083, 0.5417, 0.7083, 0.5833, 0.7083, 0.5833, 0.7083, 0.5417, 0.0, 0.0, 0.0, 0.0, 0.0, 0.0, 0.0, 0.0, 0.0, 0.0, 0.0, 0.0, 0.0, 0.0, 0.0, 0.0, 0.7083, 0.5, 0.7083, 0.5417, 0.7083, 0.5417, 0.7083, 0.5, 0.0, 0.0, 0.0, 0.0, 0.0, 0.0, 0.0, 0.0, 0.0, 0.0, 0.0, 0.0, 0.0, 0.0, 0.0, 0.0, 0.7083, 0.7083, 0.7083, 0.75, 0.7083, 0.75, 0.7083, 0.7083, 0.0, 0.0, 0.0, 0.0, 0.0, 0.0, 0.0, 0.0, 0.0, 0.0, 0.0, 0.0, 0.0, 0.0, 0.0, 0.0, 0.7917, 0.7083, 0.7917, 0.6667, 0.7917, 0.6667, 0.7917, 0.7083, 0.0, 0.0, 0.0, 0.0, 0.0, 0.0, 0.0, 0.0, 0.7917, 0.6667, 0.7917, 0.625, 0.7917, 0.625, 0.7917, 0.6667, 0.0, 0.0, 0.0, 0.0, 0.0, 0.0, 0.0, 0.0, 0.7917, 0.625, 0.7917, 0.5833, 0.7917, 0.5833, 0.7917, 0.625, 0.0, 0.0, 0.0, 0.0, 0.0, 0.0, 0.0, 0.0, 0.7917, 0.5833, 0.7917, 0.5417, 0.7917, 0.5417, 0.7917, 0.5833, 0.0, 0.0, 0.0, 0.0, 0.0, 0.0, 0.0, 0.0, 0.8333, 0.7083, 0.875, 0.7083, 0.875, 0.75, 0.8333, 0.75, 0.625, 0.7083, 0.6667, 0.7083, 0.6667, 0.75, 0.625, 0.75, 0.6667, 0.7083, 0.7083, 0.7083, 0.7083, 0.75, 0.6667, 0.75, 0.7917, 0.7083, 0.8333, 0.7083, 0.8333, 0.75, 0.7917, 0.75, 0.625, 0.5, 0.6667, 0.5, 0.6667, 0.5417, 0.625, 0.5417, 0.625, 0.5417, 0.6667, 0.5417, 0.6667, 0.5833, 0.625, 0.5833, 0.625, 0.5833, 0.6667, 0.5833, 0.6667, 0.625, 0.625, 0.625, 0.625, 0.625, 0.6667, 0.625, 0.6667, 0.6667, 0.625, 0.6667, 0.625, 0.6667, 0.6667, 0.6667, 0.6667, 0.7083, 0.625, 0.7083, 0.6667, 0.5, 0.7083, 0.5, 0.7083, 0.5417, 0.6667, 0.5417, 0.6667, 0.5417, 0.7083, 0.5417, 0.7083, 0.5833, 0.6667, 0.5833, 0.6667, 0.5833, 0.7083, 0.5833, 0.7083, 0.625, 0.6667, 0.625, 0.6667, 0.625, 0.7083, 0.625, 0.7083, 0.6667, 0.6667, 0.6667, 0.6667, 0.6667, 0.7083, 0.6667, 0.7083, 0.7083, 0.6667, 0.7083, 0.7917, 0.5, 0.8333, 0.5, 0.8333, 0.5417, 0.7917, 0.5417, 0.7917, 0.5417, 0.8333, 0.5417, 0.8333, 0.5833, 0.7917, 0.5833, 0.7917, 0.5833, 0.8333, 0.5833, 0.8333, 0.625, 0.7917, 0.625, 0.7917, 0.625, 0.8333, 0.625, 0.8333, 0.6667, 0.7917, 0.6667, 0.7917, 0.6667, 0.8333, 0.6667, 0.8333, 0.7083, 0.7917, 0.7083, 0.8333, 0.5, 0.875, 0.5, 0.875, 0.5417, 0.8333, 0.5417, 0.8333, 0.5417, 0.875, 0.5417, 0.875, 0.5833, 0.8333, 0.5833, 0.8333, 0.5833, 0.875, 0.5833, 0.875, 0.625, 0.8333, 0.625, 0.8333, 0.625, 0.875, 0.625, 0.875, 0.6667, 0.8333, 0.6667, 0.8333, 0.6667, 0.875, 0.6667, 0.875, 0.7083, 0.8333, 0.7083, 0.0, 0.0, 0.0, 0.0, 0.0, 0.0, 0.0, 0.0, 0.7083, 0.6667, 0.7083, 0.7083, 0.7083, 0.7083, 0.7083, 0.6667, 0.0, 0.0, 0.0, 0.0, 0.0, 0.0, 0.0, 0.0, 0.0, 0.0, 0.0, 0.0, 0.0, 0.0, 0.0, 0.0, 0.7917, 0.75, 0.7917, 0.7083, 0.7917, 0.7083, 0.7917, 0.75, 0.0, 0.0, 0.0, 0.0, 0.0, 0.0, 0.0, 0.0, 0.0, 0.0, 0.0, 0.0, 0.0, 0.0, 0.0, 0.0, 0.7917, 0.5417, 0.7917, 0.5, 0.7917, 0.5, 0.7917, 0.5417, 0.7917, 0.625, 0.7917, 0.6667, 0.7917, 0.6667, 0.7917, 0.625, 0.7083, 0.5417, 0.7083, 0.5, 0.7083, 0.5, 0.7083, 0.5417, 0.7917, 0.5833, 0.7917, 0.625, 0.7917, 0.625, 0.7917, 0.5833, 0.7083, 0.75, 0.7083, 0.7083, 0.7083, 0.7083, 0.7083, 0.75, 0.0, 0.0, 0.0, 0.0, 0.0, 0.0, 0.0, 0.0, 0.7917, 0.5417, 0.7917, 0.5833, 0.7917, 0.5833, 0.7917, 0.5417, 0.0, 0.0, 0.0, 0.0, 0.0, 0.0, 0.0, 0.0, 0.0, 0.0, 0.0, 0.0, 0.0, 0.0, 0.0, 0.0, 0.7917, 0.5, 0.7917, 0.5417, 0.7917, 0.5417, 0.7917, 0.5, 0.0, 0.0, 0.0, 0.0, 0.0, 0.0, 0.0, 0.0, 0.7083, 0.7083, 0.7083, 0.6667, 0.7083, 0.6667, 0.7083, 0.7083, 0.7917, 0.7083, 0.7917, 0.75, 0.7917, 0.75, 0.7917, 0.7083, 0.7083, 0.6667, 0.7083, 0.625, 0.7083, 0.625, 0.7083, 0.6667, 0.7083, 0.625, 0.7083, 0.5833, 0.7083, 0.5833, 0.7083, 0.625, 0.7917, 0.6667, 0.7917, 0.7083, 0.7917, 0.7083, 0.7917, 0.6667, 0.7083, 0.5833, 0.7083, 0.5417, 0.7083, 0.5417, 0.7083, 0.5833, 0.75, 0.6667, 0.7917, 0.6667, 0.7917, 0.7083, 0.75, 0.7083, 0.75, 0.625, 0.7917, 0.625, 0.7917, 0.6667, 0.75, 0.6667, 0.75, 0.5833, 0.7917, 0.5833, 0.7917, 0.625, 0.75, 0.625, 0.75, 0.5417, 0.7917, 0.5417, 0.7917, 0.5833, 0.75, 0.5833, 0.75, 0.5, 0.7917, 0.5, 0.7917, 0.5417, 0.75, 0.5417, 0.7083, 0.6667, 0.75, 0.6667, 0.75, 0.7083, 0.7083, 0.7083, 0.7083, 0.625, 0.75, 0.625, 0.75, 0.6667, 0.7083, 0.6667, 0.7083, 0.5833, 0.75, 0.5833, 0.75, 0.625, 0.7083, 0.625, 0.7083, 0.5417, 0.75, 0.5417, 0.75, 0.5833, 0.7083, 0.5833, 0.7083, 0.5, 0.75, 0.5, 0.75, 0.5417, 0.7083, 0.5417, 0.75, 0.7083, 0.7917, 0.7083, 0.7917, 0.75, 0.75, 0.75, 0.7083, 0.7083, 0.75, 0.7083, 0.75, 0.75, 0.7083, 0.75, 0.0, 0.0, 0.0, 0.0, 0.0, 0.0, 0.0, 0.0, 0.7083, 0.625, 0.7083, 0.6667, 0.7083, 0.6667, 0.7083, 0.625, 0.0, 0.0, 0.0, 0.0, 0.0, 0.0, 0.0, 0.0, 0.0, 0.0, 0.0, 0.0, 0.0, 0.0, 0.0, 0.0, 0.7083, 0.5833, 0.7083, 0.625, 0.7083, 0.625, 0.7083, 0.5833, 0.0, 0.0, 0.0, 0.0, 0.0, 0.0, 0.0, 0.0, 0.0, 0.0, 0.0, 0.0, 0.0, 0.0, 0.0, 0.0, 0.7083, 0.5417, 0.7083, 0.5833, 0.7083, 0.5833, 0.7083, 0.5417, 0.0, 0.0, 0.0, 0.0, 0.0, 0.0, 0.0, 0.0, 0.0, 0.0, 0.0, 0.0, 0.0, 0.0, 0.0, 0.0, 0.7083, 0.5, 0.7083, 0.5417, 0.7083, 0.5417, 0.7083, 0.5, 0.0, 0.0, 0.0, 0.0, 0.0, 0.0, 0.0, 0.0, 0.0, 0.0, 0.0, 0.0, 0.0, 0.0, 0.0, 0.0, 0.7083, 0.7083, 0.7083, 0.75, 0.7083, 0.75, 0.7083, 0.7083, 0.0, 0.0, 0.0, 0.0, 0.0, 0.0, 0.0, 0.0, 0.0, 0.0, 0.0, 0.0, 0.0, 0.0, 0.0, 0.0, 0.7917, 0.7083, 0.7917, 0.6667, 0.7917, 0.6667, 0.7917, 0.7083, 0.0, 0.0, 0.0, 0.0, 0.0, 0.0, 0.0, 0.0, 0.7917, 0.6667, 0.7917, 0.625, 0.7917, 0.625, 0.7917, 0.6667, 0.0, 0.0, 0.0, 0.0, 0.0, 0.0, 0.0, 0.0, 0.7917, 0.625, 0.7917, 0.5833, 0.7917, 0.5833, 0.7917, 0.625, 0.0, 0.0, 0.0, 0.0, 0.0, 0.0, 0.0, 0.0, 0.7917, 0.5833, 0.7917, 0.5417, 0.7917, 0.5417, 0.7917, 0.5833, 0.0, 0.0, 0.0, 0.0, 0.0, 0.0, 0.0, 0.0, 0.8333, 0.7083, 0.875, 0.7083, 0.875, 0.75, 0.8333, 0.75, 0.625, 0.7083, 0.6667, 0.7083, 0.6667, 0.75, 0.625, 0.75, 0.6667, 0.7083, 0.7083, 0.7083, 0.7083, 0.75, 0.6667, 0.75, 0.7917, 0.7083, 0.8333, 0.7083, 0.8333, 0.75, 0.7917, 0.75, 0.625, 0.5, 0.6667, 0.5, 0.6667, 0.5417, 0.625, 0.5417, 0.625, 0.5417, 0.6667, 0.5417, 0.6667, 0.5833, 0.625, 0.5833, 0.625, 0.5833, 0.6667, 0.5833, 0.6667, 0.625, 0.625, 0.625, 0.625, 0.625, 0.6667, 0.625, 0.6667, 0.6667, 0.625, 0.6667, 0.625, 0.6667, 0.6667, 0.6667, 0.6667, 0.7083, 0.625, 0.7083, 0.6667, 0.5, 0.7083, 0.5, 0.7083, 0.5417, 0.6667, 0.5417, 0.6667, 0.5417, 0.7083, 0.5417, 0.7083, 0.5833, 0.6667, 0.5833, 0.6667, 0.5833, 0.7083, 0.5833, 0.7083, 0.625, 0.6667, 0.625, 0.6667, 0.625, 0.7083, 0.625, 0.7083, 0.6667, 0.6667, 0.6667, 0.6667, 0.6667, 0.7083, 0.6667, 0.7083, 0.7083, 0.6667, 0.7083, 0.7917, 0.5, 0.8333, 0.5, 0.8333, 0.5417, 0.7917, 0.5417, 0.7917, 0.5417, 0.8333, 0.5417, 0.8333, 0.5833, 0.7917, 0.5833, 0.7917, 0.5833, 0.8333, 0.5833, 0.8333, 0.625, 0.7917, 0.625, 0.7917, 0.625, 0.8333, 0.625, 0.8333, 0.6667, 0.7917, 0.6667, 0.7917, 0.6667, 0.8333, 0.6667, 0.8333, 0.7083, 0.7917, 0.7083, 0.8333, 0.5, 0.875, 0.5, 0.875, 0.5417, 0.8333, 0.5417, 0.8333, 0.5417, 0.875, 0.5417, 0.875, 0.5833, 0.8333, 0.5833, 0.8333, 0.5833, 0.875, 0.5833, 0.875, 0.625, 0.8333, 0.625, 0.8333, 0.625, 0.875, 0.625, 0.875, 0.6667, 0.8333, 0.6667, 0.8333, 0.6667, 0.875, 0.6667, 0.875, 0.7083, 0.8333, 0.7083, 0.0, 0.0, 0.0, 0.0, 0.0, 0.0, 0.0, 0.0, 0.7083, 0.6667, 0.7083, 0.7083, 0.7083, 0.7083, 0.7083, 0.6667, 0.0, 0.0, 0.0, 0.0, 0.0, 0.0, 0.0, 0.0, 0.0, 0.0, 0.0, 0.0, 0.0, 0.0, 0.0, 0.0, 0.7917, 0.75, 0.7917, 0.7083, 0.7917, 0.7083, 0.7917, 0.75, 0.0, 0.0, 0.0, 0.0, 0.0, 0.0, 0.0, 0.0, 0.0, 0.0, 0.0, 0.0, 0.0, 0.0, 0.0, 0.0, 0.7917, 0.5417, 0.7917, 0.5, 0.7917, 0.5, 0.7917, 0.5417, 0.0, 0.0, 0.0, 0.0, 0.0, 0.0, 0.0, 0.0, 0.7917, 0.625, 0.7917, 0.6667, 0.7917, 0.6667, 0.7917, 0.625, 0.7083, 0.5417, 0.7083, 0.5, 0.7083, 0.5, 0.7083, 0.5417, 0.7917, 0.5833, 0.7917, 0.625, 0.7917, 0.625, 0.7917, 0.5833, 0.7083, 0.75, 0.7083, 0.7083, 0.7083, 0.7083, 0.7083, 0.75, 0.0, 0.0, 0.0, 0.0, 0.0, 0.0, 0.0, 0.0, 0.7917, 0.5417, 0.7917, 0.5833, 0.7917, 0.5833, 0.7917, 0.5417, 0.0, 0.0, 0.0, 0.0, 0.0, 0.0, 0.0, 0.0, 0.0, 0.0, 0.0, 0.0, 0.0, 0.0, 0.0, 0.0, 0.7917, 0.5, 0.7917, 0.5417, 0.7917, 0.5417, 0.7917, 0.5, 0.0, 0.0, 0.0, 0.0, 0.0, 0.0, 0.0, 0.0, 0.7083, 0.7083, 0.7083, 0.6667, 0.7083, 0.6667, 0.7083, 0.7083, 0.7917, 0.7083, 0.7917, 0.75, 0.7917, 0.75, 0.7917, 0.7083, 0.7083, 0.6667, 0.7083, 0.625, 0.7083, 0.625, 0.7083, 0.6667, 0.7083, 0.625, 0.7083, 0.5833, 0.7083, 0.5833, 0.7083, 0.625, 0.7917, 0.6667, 0.7917, 0.7083, 0.7917, 0.7083, 0.7917, 0.6667, 0.7083, 0.5833, 0.7083, 0.5417, 0.7083, 0.5417, 0.7083, 0.5833, 0.75, 0.6667, 0.7917, 0.6667, 0.7917, 0.7083, 0.75, 0.7083, 0.75, 0.625, 0.7917, 0.625, 0.7917, 0.6667, 0.75, 0.6667, 0.75, 0.5833, 0.7917, 0.5833, 0.7917, 0.625, 0.75, 0.625, 0.75, 0.5417, 0.7917, 0.5417, 0.7917, 0.5833, 0.75, 0.5833, 0.75, 0.5, 0.7917, 0.5, 0.7917, 0.5417, 0.75, 0.5417, 0.7083, 0.6667, 0.75, 0.6667, 0.75, 0.7083, 0.7083, 0.7083, 0.7083, 0.625, 0.75, 0.625, 0.75, 0.6667, 0.7083, 0.6667, 0.7083, 0.5833, 0.75, 0.5833, 0.75, 0.625, 0.7083, 0.625, 0.7083, 0.5417, 0.75, 0.5417, 0.75, 0.5833, 0.7083, 0.5833, 0.7083, 0.5, 0.75, 0.5, 0.75, 0.5417, 0.7083, 0.5417, 0.75, 0.7083, 0.7917, 0.7083, 0.7917, 0.75, 0.75, 0.75, 0.7083, 0.7083, 0.75, 0.7083, 0.75, 0.75, 0.7083, 0.75, 0.0, 0.0, 0.0, 0.0, 0.0, 0.0, 0.0, 0.0, 0.7083, 0.625, 0.7083, 0.6667, 0.7083, 0.6667, 0.7083, 0.625, 0.0, 0.0, 0.0, 0.0, 0.0, 0.0, 0.0, 0.0, 0.0, 0.0, 0.0, 0.0, 0.0, 0.0, 0.0, 0.0, 0.7083, 0.5833, 0.7083, 0.625, 0.7083, 0.625, 0.7083, 0.5833, 0.0, 0.0, 0.0, 0.0, 0.0, 0.0, 0.0, 0.0, 0.0, 0.0, 0.0, 0.0, 0.0, 0.0, 0.0, 0.0, 0.7083, 0.5417, 0.7083, 0.5833, 0.7083, 0.5833, 0.7083, 0.5417, 0.0, 0.0, 0.0, 0.0, 0.0, 0.0, 0.0, 0.0, 0.0, 0.0, 0.0, 0.0, 0.0, 0.0, 0.0, 0.0, 0.7083, 0.5, 0.7083, 0.5417, 0.7083, 0.5417, 0.7083, 0.5, 0.0, 0.0, 0.0, 0.0, 0.0, 0.0, 0.0, 0.0, 0.0, 0.0, 0.0, 0.0, 0.0, 0.0, 0.0, 0.0, 0.7083, 0.7083, 0.7083, 0.75, 0.7083, 0.75, 0.7083, 0.7083, 0.0, 0.0, 0.0, 0.0, 0.0, 0.0, 0.0, 0.0, 0.0, 0.0, 0.0, 0.0, 0.0, 0.0, 0.0, 0.0, 0.7917, 0.7083, 0.7917, 0.6667, 0.7917, 0.6667, 0.7917, 0.7083, 0.0, 0.0, 0.0, 0.0, 0.0, 0.0, 0.0, 0.0, 0.7917, 0.6667, 0.7917, 0.625, 0.7917, 0.625, 0.7917, 0.6667, 0.0, 0.0, 0.0, 0.0, 0.0, 0.0, 0.0, 0.0, 0.7917, 0.625, 0.7917, 0.5833, 0.7917, 0.5833, 0.7917, 0.625, 0.0, 0.0, 0.0, 0.0, 0.0, 0.0, 0.0, 0.0, 0.7917, 0.5833, 0.7917, 0.5417, 0.7917, 0.5417, 0.7917, 0.5833, 0.0, 0.0, 0.0, 0.0, 0.0, 0.0, 0.0, 0.0, 0.8333, 0.7083, 0.875, 0.7083, 0.875, 0.75, 0.8333, 0.75, 0.625, 0.7083, 0.6667, 0.7083, 0.6667, 0.75, 0.625, 0.75, 0.6667, 0.7083, 0.7083, 0.7083, 0.7083, 0.75, 0.6667, 0.75, 0.7917, 0.7083, 0.8333, 0.7083, 0.8333, 0.75, 0.7917, 0.75, 0.625, 0.5, 0.6667, 0.5, 0.6667, 0.5417, 0.625, 0.5417, 0.625, 0.5417, 0.6667, 0.5417, 0.6667, 0.5833, 0.625, 0.5833, 0.625, 0.5833, 0.6667, 0.5833, 0.6667, 0.625, 0.625, 0.625, 0.625, 0.625, 0.6667, 0.625, 0.6667, 0.6667, 0.625, 0.6667, 0.625, 0.6667, 0.6667, 0.6667, 0.6667, 0.7083, 0.625, 0.7083, 0.6667, 0.5, 0.7083, 0.5, 0.7083, 0.5417, 0.6667, 0.5417, 0.6667, 0.5417, 0.7083, 0.5417, 0.7083, 0.5833, 0.6667, 0.5833, 0.6667, 0.5833, 0.7083, 0.5833, 0.7083, 0.625, 0.6667, 0.625, 0.6667, 0.625, 0.7083, 0.625, 0.7083, 0.6667, 0.6667, 0.6667, 0.6667, 0.6667, 0.7083, 0.6667, 0.7083, 0.7083, 0.6667, 0.7083, 0.7917, 0.5, 0.8333, 0.5, 0.8333, 0.5417, 0.7917, 0.5417, 0.7917, 0.5417, 0.8333, 0.5417, 0.8333, 0.5833, 0.7917, 0.5833, 0.7917, 0.5833, 0.8333, 0.5833, 0.8333, 0.625, 0.7917, 0.625, 0.7917, 0.625, 0.8333, 0.625, 0.8333, 0.6667, 0.7917, 0.6667, 0.7917, 0.6667, 0.8333, 0.6667, 0.8333, 0.7083, 0.7917, 0.7083, 0.8333, 0.5, 0.875, 0.5, 0.875, 0.5417, 0.8333, 0.5417, 0.8333, 0.5417, 0.875, 0.5417, 0.875, 0.5833, 0.8333, 0.5833, 0.8333, 0.5833, 0.875, 0.5833, 0.875, 0.625, 0.8333, 0.625, 0.8333, 0.625, 0.875, 0.625, 0.875, 0.6667, 0.8333, 0.6667, 0.8333, 0.6667, 0.875, 0.6667, 0.875, 0.7083, 0.8333, 0.7083, 0.0, 0.0, 0.0, 0.0, 0.0, 0.0, 0.0, 0.0, 0.7083, 0.6667, 0.7083, 0.7083, 0.7083, 0.7083, 0.7083, 0.6667, 0.0, 0.0, 0.0, 0.0, 0.0, 0.0, 0.0, 0.0, 0.0, 0.0, 0.0, 0.0, 0.0, 0.0, 0.0, 0.0, 0.7917, 0.75, 0.7917, 0.7083, 0.7917, 0.7083, 0.7917, 0.75, 0.0, 0.0, 0.0, 0.0, 0.0, 0.0, 0.0, 0.0, 0.0, 0.0, 0.0, 0.0, 0.0, 0.0, 0.0, 0.0, 0.7917, 0.5417, 0.7917, 0.5, 0.7917, 0.5, 0.7917, 0.5417, 0.0, 0.0, 0.0, 0.0, 0.0, 0.0, 0.0, 0.0, 0.7917, 0.625, 0.7917, 0.6667, 0.7917, 0.6667, 0.7917, 0.625, 0.7083, 0.5417, 0.7083, 0.5, 0.7083, 0.5, 0.7083, 0.5417, 0.7917, 0.5833, 0.7917, 0.625, 0.7917, 0.625, 0.7917, 0.5833, 0.7083, 0.75, 0.7083, 0.7083, 0.7083, 0.7083, 0.7083, 0.75, 0.0, 0.0, 0.0, 0.0, 0.0, 0.0, 0.0, 0.0, 0.7917, 0.5417, 0.7917, 0.5833, 0.7917, 0.5833, 0.7917, 0.5417, 0.0, 0.0, 0.0, 0.0, 0.0, 0.0, 0.0, 0.0, 0.0, 0.0, 0.0, 0.0, 0.0, 0.0, 0.0, 0.0, 0.7917, 0.5, 0.7917, 0.5417, 0.7917, 0.5417, 0.7917, 0.5, 0.0, 0.0, 0.0, 0.0, 0.0, 0.0, 0.0, 0.0, 0.7083, 0.7083, 0.7083, 0.6667, 0.7083, 0.6667, 0.7083, 0.7083, 0.7917, 0.7083, 0.7917, 0.75, 0.7917, 0.75, 0.7917, 0.7083, 0.7083, 0.6667, 0.7083, 0.625, 0.7083, 0.625, 0.7083, 0.6667, 0.7083, 0.625, 0.7083, 0.5833, 0.7083, 0.5833, 0.7083, 0.625, 0.7917, 0.6667, 0.7917, 0.7083, 0.7917, 0.7083, 0.7917, 0.6667, 0.7083, 0.5833, 0.7083, 0.5417, 0.7083, 0.5417, 0.7083, 0.5833, 0.75, 0.6667, 0.7917, 0.6667, 0.7917, 0.7083, 0.75, 0.7083, 0.75, 0.625, 0.7917, 0.625, 0.7917, 0.6667, 0.75, 0.6667, 0.75, 0.5833, 0.7917, 0.5833, 0.7917, 0.625, 0.75, 0.625, 0.75, 0.5417, 0.7917, 0.5417, 0.7917, 0.5833, 0.75, 0.5833, 0.75, 0.5, 0.7917, 0.5, 0.7917, 0.5417, 0.75, 0.5417, 0.7083, 0.6667, 0.75, 0.6667, 0.75, 0.7083, 0.7083, 0.7083, 0.7083, 0.625, 0.75, 0.625, 0.75, 0.6667, 0.7083, 0.6667, 0.7083, 0.5833, 0.75, 0.5833, 0.75, 0.625, 0.7083, 0.625, 0.7083, 0.5417, 0.75, 0.5417, 0.75, 0.5833, 0.7083, 0.5833, 0.7083, 0.5, 0.75, 0.5, 0.75, 0.5417, 0.7083, 0.5417, 0.75, 0.7083, 0.7917, 0.7083, 0.7917, 0.75, 0.75, 0.75, 0.7083, 0.7083, 0.75, 0.7083, 0.75, 0.75, 0.7083, 0.75, 0.0, 0.0, 0.0, 0.0, 0.0, 0.0, 0.0, 0.0, 0.7083, 0.625, 0.7083, 0.6667, 0.7083, 0.6667, 0.7083, 0.625, 0.0, 0.0, 0.0, 0.0, 0.0, 0.0, 0.0, 0.0, 0.0, 0.0, 0.0, 0.0, 0.0, 0.0, 0.0, 0.0, 0.7083, 0.5833, 0.7083, 0.625, 0.7083, 0.625, 0.7083, 0.5833, 0.0, 0.0, 0.0, 0.0, 0.0, 0.0, 0.0, 0.0, 0.0, 0.0, 0.0, 0.0, 0.0, 0.0, 0.0, 0.0, 0.7083, 0.5417, 0.7083, 0.5833, 0.7083, 0.5833, 0.7083, 0.5417, 0.0, 0.0, 0.0, 0.0, 0.0, 0.0, 0.0, 0.0, 0.0, 0.0, 0.0, 0.0, 0.0, 0.0, 0.0, 0.0, 0.7083, 0.5, 0.7083, 0.5417, 0.7083, 0.5417, 0.7083, 0.5, 0.0, 0.0, 0.0, 0.0, 0.0, 0.0, 0.0, 0.0, 0.7083, 0.7083, 0.7083, 0.75, 0.7083, 0.75, 0.7083, 0.7083, 0.0, 0.0, 0.0, 0.0, 0.0, 0.0, 0.0, 0.0, 0.0, 0.0, 0.0, 0.0, 0.0, 0.0, 0.0, 0.0, 0.7917, 0.7083, 0.7917, 0.6667, 0.7917, 0.6667, 0.7917, 0.7083, 0.0, 0.0, 0.0, 0.0, 0.0, 0.0, 0.0, 0.0, 0.7917, 0.6667, 0.7917, 0.625, 0.7917, 0.625, 0.7917, 0.6667, 0.0, 0.0, 0.0, 0.0, 0.0, 0.0, 0.0, 0.0, 0.7917, 0.625, 0.7917, 0.5833, 0.7917, 0.5833, 0.7917, 0.625, 0.0, 0.0, 0.0, 0.0, 0.0, 0.0, 0.0, 0.0, 0.7917, 0.5833, 0.7917, 0.5417, 0.7917, 0.5417, 0.7917, 0.5833, 0.0, 0.0, 0.0, 0.0, 0.0, 0.0, 0.0, 0.0, 0.8333, 0.7083, 0.875, 0.7083, 0.875, 0.75, 0.8333, 0.75, 0.625, 0.7083, 0.6667, 0.7083, 0.6667, 0.75, 0.625, 0.75, 0.6667, 0.7083, 0.7083, 0.7083, 0.7083, 0.75, 0.6667, 0.75, 0.7917, 0.7083, 0.8333, 0.7083, 0.8333, 0.75, 0.7917, 0.75, 0.625, 0.5, 0.6667, 0.5, 0.6667, 0.5417, 0.625, 0.5417, 0.625, 0.5417, 0.6667, 0.5417, 0.6667, 0.5833, 0.625, 0.5833, 0.625, 0.5833, 0.6667, 0.5833, 0.6667, 0.625, 0.625, 0.625, 0.625, 0.625, 0.6667, 0.625, 0.6667, 0.6667, 0.625, 0.6667, 0.625, 0.6667, 0.6667, 0.6667, 0.6667, 0.7083, 0.625, 0.7083, 0.6667, 0.5, 0.7083, 0.5, 0.7083, 0.5417, 0.6667, 0.5417, 0.6667, 0.5417, 0.7083, 0.5417, 0.7083, 0.5833, 0.6667, 0.5833, 0.6667, 0.5833, 0.7083, 0.5833, 0.7083, 0.625, 0.6667, 0.625, 0.6667, 0.625, 0.7083, 0.625, 0.7083, 0.6667, 0.6667, 0.6667, 0.6667, 0.6667, 0.7083, 0.6667, 0.7083, 0.7083, 0.6667, 0.7083, 0.7917, 0.5, 0.8333, 0.5, 0.8333, 0.5417, 0.7917, 0.5417, 0.7917, 0.5417, 0.8333, 0.5417, 0.8333, 0.5833, 0.7917, 0.5833, 0.7917, 0.5833, 0.8333, 0.5833, 0.8333, 0.625, 0.7917, 0.625, 0.7917, 0.625, 0.8333, 0.625, 0.8333, 0.6667, 0.7917, 0.6667, 0.7917, 0.6667, 0.8333, 0.6667, 0.8333, 0.7083, 0.7917, 0.7083, 0.8333, 0.5, 0.875, 0.5, 0.875, 0.5417, 0.8333, 0.5417, 0.8333, 0.5417, 0.875, 0.5417, 0.875, 0.5833, 0.8333, 0.5833, 0.8333, 0.5833, 0.875, 0.5833, 0.875, 0.625, 0.8333, 0.625, 0.8333, 0.625, 0.875, 0.625, 0.875, 0.6667, 0.8333, 0.6667, 0.8333, 0.6667, 0.875, 0.6667, 0.875, 0.7083, 0.8333, 0.7083, 0.0, 0.0, 0.0, 0.0, 0.0, 0.0, 0.0, 0.0, 0.7083, 0.6667, 0.7083, 0.7083, 0.7083, 0.7083, 0.7083, 0.6667, 0.0, 0.0, 0.0, 0.0, 0.0, 0.0, 0.0, 0.0, 0.0, 0.0, 0.0, 0.0, 0.0, 0.0, 0.0, 0.0, 0.7917, 0.75, 0.7917, 0.7083, 0.7917, 0.7083, 0.7917, 0.75, 0.0, 0.0, 0.0, 0.0, 0.0, 0.0, 0.0, 0.0, 0.0, 0.0, 0.0, 0.0, 0.0, 0.0, 0.0, 0.0, 0.7917, 0.5417, 0.7917, 0.5, 0.7917, 0.5, 0.7917, 0.5417, 0.7917, 0.625, 0.7917, 0.6667, 0.7917, 0.6667, 0.7917, 0.625, 0.7083, 0.5417, 0.7083, 0.5, 0.7083, 0.5, 0.7083, 0.5417, 0.7917, 0.5833, 0.7917, 0.625, 0.7917, 0.625, 0.7917, 0.5833, 0.7083, 0.75, 0.7083, 0.7083, 0.7083, 0.7083, 0.7083, 0.75, 0.0, 0.0, 0.0, 0.0, 0.0, 0.0, 0.0, 0.0, 0.7917, 0.5417, 0.7917, 0.5833, 0.7917, 0.5833, 0.7917, 0.5417, 0.0, 0.0, 0.0, 0.0, 0.0, 0.0, 0.0, 0.0, 0.0, 0.0, 0.0, 0.0, 0.0, 0.0, 0.0, 0.0, 0.7917, 0.5, 0.7917, 0.5417, 0.7917, 0.5417, 0.7917, 0.5, 0.0, 0.0, 0.0, 0.0, 0.0, 0.0, 0.0, 0.0, 0.7083, 0.7083, 0.7083, 0.6667, 0.7083, 0.6667, 0.7083, 0.7083, 0.7917, 0.7083, 0.7917, 0.75, 0.7917, 0.75, 0.7917, 0.7083, 0.7083, 0.6667, 0.7083, 0.625, 0.7083, 0.625, 0.7083, 0.6667, 0.7083, 0.625, 0.7083, 0.5833, 0.7083, 0.5833, 0.7083, 0.625, 0.7917, 0.6667, 0.7917, 0.7083, 0.7917, 0.7083, 0.7917, 0.6667, 0.7083, 0.5833, 0.7083, 0.5417, 0.7083, 0.5417, 0.7083, 0.5833, 0.75, 0.6667, 0.7917, 0.6667, 0.7917, 0.7083, 0.75, 0.7083, 0.75, 0.625, 0.7917, 0.625, 0.7917, 0.6667, 0.75, 0.6667, 0.75, 0.5833, 0.7917, 0.5833, 0.7917, 0.625, 0.75, 0.625, 0.75, 0.5417, 0.7917, 0.5417, 0.7917, 0.5833, 0.75, 0.5833, 0.75, 0.5, 0.7917, 0.5, 0.7917, 0.5417, 0.75, 0.5417, 0.7083, 0.6667, 0.75, 0.6667, 0.75, 0.7083, 0.7083, 0.7083, 0.7083, 0.625, 0.75, 0.625, 0.75, 0.6667, 0.7083, 0.6667, 0.7083, 0.5833, 0.75, 0.5833, 0.75, 0.625, 0.7083, 0.625, 0.7083, 0.5417, 0.75, 0.5417, 0.75, 0.5833, 0.7083, 0.5833, 0.7083, 0.5, 0.75, 0.5, 0.75, 0.5417, 0.7083, 0.5417, 0.75, 0.7083, 0.7917, 0.7083, 0.7917, 0.75, 0.75, 0.75, 0.7083, 0.7083, 0.75, 0.7083, 0.75, 0.75, 0.7083, 0.75, 0.0, 0.0, 0.0, 0.0, 0.0, 0.0, 0.0, 0.0, 0.7083, 0.625, 0.7083, 0.6667, 0.7083, 0.6667, 0.7083, 0.625, 0.0, 0.0, 0.0, 0.0, 0.0, 0.0, 0.0, 0.0, 0.0, 0.0, 0.0, 0.0, 0.0, 0.0, 0.0, 0.0, 0.7083, 0.5833, 0.7083, 0.625, 0.7083, 0.625, 0.7083, 0.5833, 0.0, 0.0, 0.0, 0.0, 0.0, 0.0, 0.0, 0.0, 0.7083, 0.5417, 0.7083, 0.5833, 0.7083, 0.5833, 0.7083, 0.5417, 0.0, 0.0, 0.0, 0.0, 0.0, 0.0, 0.0, 0.0, 0.0, 0.0, 0.0, 0.0, 0.0, 0.0, 0.0, 0.0, 0.7083, 0.5, 0.7083, 0.5417, 0.7083, 0.5417, 0.7083, 0.5, 0.0, 0.0, 0.0, 0.0, 0.0, 0.0, 0.0, 0.0, 0.0, 0.0, 0.0, 0.0, 0.0, 0.0, 0.0, 0.0, 0.7083, 0.7083, 0.7083, 0.75, 0.7083, 0.75, 0.7083, 0.7083, 0.0, 0.0, 0.0, 0.0, 0.0, 0.0, 0.0, 0.0, 0.0, 0.0, 0.0, 0.0, 0.0, 0.0, 0.0, 0.0, 0.7917, 0.7083, 0.7917, 0.6667, 0.7917, 0.6667, 0.7917, 0.7083, 0.0, 0.0, 0.0, 0.0, 0.0, 0.0, 0.0, 0.0, 0.7917, 0.6667, 0.7917, 0.625, 0.7917, 0.625, 0.7917, 0.6667, 0.0, 0.0, 0.0, 0.0, 0.0, 0.0, 0.0, 0.0, 0.7917, 0.625, 0.7917, 0.5833, 0.7917, 0.5833, 0.7917, 0.625, 0.0, 0.0, 0.0, 0.0, 0.0, 0.0, 0.0, 0.0, 0.7917, 0.5833, 0.7917, 0.5417, 0.7917, 0.5417, 0.7917, 0.5833, 0.0, 0.0, 0.0, 0.0, 0.0, 0.0, 0.0, 0.0, 0.8333, 0.7083, 0.875, 0.7083, 0.875, 0.75, 0.8333, 0.75, 0.625, 0.7083, 0.6667, 0.7083, 0.6667, 0.75, 0.625, 0.75, 0.6667, 0.7083, 0.7083, 0.7083, 0.7083, 0.75, 0.6667, 0.75, 0.7917, 0.7083, 0.8333, 0.7083, 0.8333, 0.75, 0.7917, 0.75, 0.625, 0.5, 0.6667, 0.5, 0.6667, 0.5417, 0.625, 0.5417, 0.625, 0.5417, 0.6667, 0.5417, 0.6667, 0.5833, 0.625, 0.5833, 0.625, 0.5833, 0.6667, 0.5833, 0.6667, 0.625, 0.625, 0.625, 0.625, 0.625, 0.6667, 0.625, 0.6667, 0.6667, 0.625, 0.6667, 0.625, 0.6667, 0.6667, 0.6667, 0.6667, 0.7083, 0.625, 0.7083, 0.6667, 0.5, 0.7083, 0.5, 0.7083, 0.5417, 0.6667, 0.5417, 0.6667, 0.5417, 0.7083, 0.5417, 0.7083, 0.5833, 0.6667, 0.5833, 0.6667, 0.5833, 0.7083, 0.5833, 0.7083, 0.625, 0.6667, 0.625, 0.6667, 0.625, 0.7083, 0.625, 0.7083, 0.6667, 0.6667, 0.6667, 0.6667, 0.6667, 0.7083, 0.6667, 0.7083, 0.7083, 0.6667, 0.7083, 0.7917, 0.5, 0.8333, 0.5, 0.8333, 0.5417, 0.7917, 0.5417, 0.7917, 0.5417, 0.8333, 0.5417, 0.8333, 0.5833, 0.7917, 0.5833, 0.7917, 0.5833, 0.8333, 0.5833, 0.8333, 0.625, 0.7917, 0.625, 0.7917, 0.625, 0.8333, 0.625, 0.8333, 0.6667, 0.7917, 0.6667, 0.7917, 0.6667, 0.8333, 0.6667, 0.8333, 0.7083, 0.7917, 0.7083, 0.8333, 0.5, 0.875, 0.5, 0.875, 0.5417, 0.8333, 0.5417, 0.8333, 0.5417, 0.875, 0.5417, 0.875, 0.5833, 0.8333, 0.5833, 0.8333, 0.5833, 0.875, 0.5833, 0.875, 0.625, 0.8333, 0.625, 0.8333, 0.625, 0.875, 0.625, 0.875, 0.6667, 0.8333, 0.6667, 0.8333, 0.6667, 0.875, 0.6667, 0.875, 0.7083, 0.8333, 0.7083, 0.0, 0.0, 0.0, 0.0, 0.0, 0.0, 0.0, 0.0, 0.7083, 0.6667, 0.7083, 0.7083, 0.7083, 0.7083, 0.7083, 0.6667, 0.0, 0.0, 0.0, 0.0, 0.0, 0.0, 0.0, 0.0, 0.0, 0.0, 0.0, 0.0, 0.0, 0.0, 0.0, 0.0, 0.7917, 0.75, 0.7917, 0.7083, 0.7917, 0.7083, 0.7917, 0.75, 0.0, 0.0, 0.0, 0.0, 0.0, 0.0, 0.0, 0.0, 0.0, 0.0, 0.0, 0.0, 0.0, 0.0, 0.0, 0.0, 0.7917, 0.5417, 0.7917, 0.5, 0.7917, 0.5, 0.7917, 0.5417, 0.7917, 0.625, 0.7917, 0.6667, 0.7917, 0.6667, 0.7917, 0.625, 0.7083, 0.5417, 0.7083, 0.5, 0.7083, 0.5, 0.7083, 0.5417, 0.7917, 0.5833, 0.7917, 0.625, 0.7917, 0.625, 0.7917, 0.5833, 0.7083, 0.75, 0.7083, 0.7083, 0.7083, 0.7083, 0.7083, 0.75, 0.0, 0.0, 0.0, 0.0, 0.0, 0.0, 0.0, 0.0, 0.7917, 0.5417, 0.7917, 0.5833, 0.7917, 0.5833, 0.7917, 0.5417, 0.0, 0.0, 0.0, 0.0, 0.0, 0.0, 0.0, 0.0, 0.0, 0.0, 0.0, 0.0, 0.0, 0.0, 0.0, 0.0, 0.7917, 0.5, 0.7917, 0.5417, 0.7917, 0.5417, 0.7917, 0.5, 0.0, 0.0, 0.0, 0.0, 0.0, 0.0, 0.0, 0.0, 0.7083, 0.7083, 0.7083, 0.6667, 0.7083, 0.6667, 0.7083, 0.7083, 0.7917, 0.7083, 0.7917, 0.75, 0.7917, 0.75, 0.7917, 0.7083, 0.7083, 0.6667, 0.7083, 0.625, 0.7083, 0.625, 0.7083, 0.6667, 0.7083, 0.625, 0.7083, 0.5833, 0.7083, 0.5833, 0.7083, 0.625, 0.7917, 0.6667, 0.7917, 0.7083, 0.7917, 0.7083, 0.7917, 0.6667, 0.7083, 0.5833, 0.7083, 0.5417, 0.7083, 0.5417, 0.7083, 0.5833, 0.75, 0.6667, 0.7917, 0.6667, 0.7917, 0.7083, 0.75, 0.7083, 0.75, 0.625, 0.7917, 0.625, 0.7917, 0.6667, 0.75, 0.6667, 0.75, 0.5833, 0.7917, 0.5833, 0.7917, 0.625, 0.75, 0.625, 0.75, 0.5417, 0.7917, 0.5417, 0.7917, 0.5833, 0.75, 0.5833, 0.75, 0.5, 0.7917, 0.5, 0.7917, 0.5417, 0.75, 0.5417, 0.7083, 0.6667, 0.75, 0.6667, 0.75, 0.7083, 0.7083, 0.7083, 0.7083, 0.625, 0.75, 0.625, 0.75, 0.6667, 0.7083, 0.6667, 0.7083, 0.5833, 0.75, 0.5833, 0.75, 0.625, 0.7083, 0.625, 0.7083, 0.5417, 0.75, 0.5417, 0.75, 0.5833, 0.7083, 0.5833, 0.7083, 0.5, 0.75, 0.5, 0.75, 0.5417, 0.7083, 0.5417, 0.75, 0.7083, 0.7917, 0.7083, 0.7917, 0.75, 0.75, 0.75, 0.7083, 0.7083, 0.75, 0.7083, 0.75, 0.75, 0.7083, 0.75, 0.0, 0.0, 0.0, 0.0, 0.0, 0.0, 0.0, 0.0, 0.7083, 0.625, 0.7083, 0.6667, 0.7083, 0.6667, 0.7083, 0.625, 0.0, 0.0, 0.0, 0.0, 0.0, 0.0, 0.0, 0.0, 0.0, 0.0, 0.0, 0.0, 0.0, 0.0, 0.0, 0.0, 0.7083, 0.5833, 0.7083, 0.625, 0.7083, 0.625, 0.7083, 0.5833, 0.0, 0.0, 0.0, 0.0, 0.0, 0.0, 0.0, 0.0, 0.0, 0.0, 0.0, 0.0, 0.0, 0.0, 0.0, 0.0, 0.7083, 0.5417, 0.7083, 0.5833, 0.7083, 0.5833, 0.7083, 0.5417, 0.0, 0.0, 0.0, 0.0, 0.0, 0.0, 0.0, 0.0, 0.0, 0.0, 0.0, 0.0, 0.0, 0.0, 0.0, 0.0, 0.7083, 0.5, 0.7083, 0.5417, 0.7083, 0.5417, 0.7083, 0.5, 0.0, 0.0, 0.0, 0.0, 0.0, 0.0, 0.0, 0.0, 0.7083, 0.7083, 0.7083, 0.75, 0.7083, 0.75, 0.7083, 0.7083, 0.0, 0.0, 0.0, 0.0, 0.0, 0.0, 0.0, 0.0, 0.0, 0.0, 0.0, 0.0, 0.0, 0.0, 0.0, 0.0, 0.7917, 0.7083, 0.7917, 0.6667, 0.7917, 0.6667, 0.7917, 0.7083, 0.0, 0.0, 0.0, 0.0, 0.0, 0.0, 0.0, 0.0, 0.7917, 0.6667, 0.7917, 0.625, 0.7917, 0.625, 0.7917, 0.6667, 0.0, 0.0, 0.0, 0.0, 0.0, 0.0, 0.0, 0.0, 0.7917, 0.625, 0.7917, 0.5833, 0.7917, 0.5833, 0.7917, 0.625, 0.0, 0.0, 0.0, 0.0, 0.0, 0.0, 0.0, 0.0, 0.7917, 0.5833, 0.7917, 0.5417, 0.7917, 0.5417, 0.7917, 0.5833, 0.0, 0.0, 0.0, 0.0, 0.0, 0.0, 0.0, 0.0, 0.8333, 0.7083, 0.875, 0.7083, 0.875, 0.75, 0.8333, 0.75, 0.625, 0.7083, 0.6667, 0.7083, 0.6667, 0.75, 0.625, 0.75, 0.6667, 0.7083, 0.7083, 0.7083, 0.7083, 0.75, 0.6667, 0.75, 0.7917, 0.7083, 0.8333, 0.7083, 0.8333, 0.75, 0.7917, 0.75, 0.625, 0.5, 0.6667, 0.5, 0.6667, 0.5417, 0.625, 0.5417, 0.625, 0.5417, 0.6667, 0.5417, 0.6667, 0.5833, 0.625, 0.5833, 0.625, 0.5833, 0.6667, 0.5833, 0.6667, 0.625, 0.625, 0.625, 0.625, 0.625, 0.6667, 0.625, 0.6667, 0.6667, 0.625, 0.6667, 0.625, 0.6667, 0.6667, 0.6667, 0.6667, 0.7083, 0.625, 0.7083, 0.6667, 0.5, 0.7083, 0.5, 0.7083, 0.5417, 0.6667, 0.5417, 0.6667, 0.5417, 0.7083, 0.5417, 0.7083, 0.5833, 0.6667, 0.5833, 0.6667, 0.5833, 0.7083, 0.5833, 0.7083, 0.625, 0.6667, 0.625, 0.6667, 0.625, 0.7083, 0.625, 0.7083, 0.6667, 0.6667, 0.6667, 0.6667, 0.6667, 0.7083, 0.6667, 0.7083, 0.7083, 0.6667, 0.7083, 0.7917, 0.5, 0.8333, 0.5, 0.8333, 0.5417, 0.7917, 0.5417, 0.7917, 0.5417, 0.8333, 0.5417, 0.8333, 0.5833, 0.7917, 0.5833, 0.7917, 0.5833, 0.8333, 0.5833, 0.8333, 0.625, 0.7917, 0.625, 0.7917, 0.625, 0.8333, 0.625, 0.8333, 0.6667, 0.7917, 0.6667, 0.7917, 0.6667, 0.8333, 0.6667, 0.8333, 0.7083, 0.7917, 0.7083, 0.8333, 0.5, 0.875, 0.5, 0.875, 0.5417, 0.8333, 0.5417, 0.8333, 0.5417, 0.875, 0.5417, 0.875, 0.5833, 0.8333, 0.5833, 0.8333, 0.5833, 0.875, 0.5833, 0.875, 0.625, 0.8333, 0.625, 0.8333, 0.625, 0.875, 0.625, 0.875, 0.6667, 0.8333, 0.6667, 0.8333, 0.6667, 0.875, 0.6667, 0.875, 0.7083, 0.8333, 0.7083, 0.0, 0.0, 0.0, 0.0, 0.0, 0.0, 0.0, 0.0, 0.7083, 0.6667, 0.7083, 0.7083, 0.7083, 0.7083, 0.7083, 0.6667, 0.0, 0.0, 0.0, 0.0, 0.0, 0.0, 0.0, 0.0, 0.0, 0.0, 0.0, 0.0, 0.0, 0.0, 0.0, 0.0, 0.7917, 0.75, 0.7917, 0.7083, 0.7917, 0.7083, 0.7917, 0.75, 0.0, 0.0, 0.0, 0.0, 0.0, 0.0, 0.0, 0.0, 0.0, 0.0, 0.0, 0.0, 0.0, 0.0, 0.0, 0.0, 0.7917, 0.5417, 0.7917, 0.5, 0.7917, 0.5, 0.7917, 0.5417])
me_cube_004.materials.append(mat_color_1)
me_cube_004.materials.append(mat_color_2)
me_cube_004.materials.append(mat_color_3)
me_cube_004.update()
me_cylinder = bpy.data.meshes.new('Cylinder')
me_cylinder.from_pydata([(2.635e-08, -1.172, 1.172), (2.635e-08, -1.172, -1.172), (-0.2287, -1.15, 1.172), (-0.2287, -1.15, -1.172), (-0.4486, -1.083, 1.172), (-0.4486, -1.083, -1.172), (-0.6513, -0.9747, 1.172), (-0.6513, -0.9747, -1.172), (-0.8289, -0.8289, 1.172), (-0.8289, -0.8289, -1.172), (-0.9747, -0.6513, 1.172), (-0.9747, -0.6513, -1.172), (-1.083, -0.4486, 1.172), (-1.083, -0.4486, -1.172), (-1.15, -0.2287, 1.172), (-1.15, -0.2287, -1.172), (-1.172, -2.929e-08, 1.172), (-1.172, -2.929e-08, -1.172), (-1.15, 0.2287, 1.172), (-1.15, 0.2287, -1.172), (-1.083, 0.4486, 1.172), (-1.083, 0.4486, -1.172), (-0.9747, 0.6513, 1.172), (-0.9747, 0.6513, -1.172), (-0.8289, 0.8289, 1.172), (-0.8289, 0.8289, -1.172), (-0.6513, 0.9747, 1.172), (-0.6513, 0.9747, -1.172), (-0.4486, 1.083, 1.172), (-0.4486, 1.083, -1.172), (-0.2287, 1.15, 1.172), (-0.2287, 1.15, -1.172), (2.635e-08, 1.172, 1.172), (2.635e-08, 1.172, -1.172), (0.2287, 1.15, 1.172), (0.2287, 1.15, -1.172), (0.4486, 1.083, 1.172), (0.4486, 1.083, -1.172), (0.6513, 0.9747, 1.172), (0.6513, 0.9747, -1.172), (0.8289, 0.8289, 1.172), (0.8289, 0.8289, -1.172), (0.9747, 0.6513, 1.172), (0.9747, 0.6513, -1.172), (1.083, 0.4486, 1.172), (1.083, 0.4486, -1.172), (1.15, 0.2287, 1.172), (1.15, 0.2287, -1.172), (1.172, -2.929e-08, 1.172), (1.172, -2.929e-08, -1.172), (1.15, -0.2287, 1.172), (1.15, -0.2287, -1.172), (1.083, -0.4486, 1.172), (1.083, -0.4486, -1.172), (0.9747, -0.6513, 1.172), (0.9747, -0.6513, -1.172), (0.8289, -0.8289, 1.172), (0.8289, -0.8289, -1.172), (0.6513, -0.9747, 1.172), (0.6513, -0.9747, -1.172), (0.4486, -1.083, 1.172), (0.4486, -1.083, -1.172), (0.2287, -1.15, 1.172), (0.2287, -1.15, -1.172)], [], [(0, 1, 3, 2), (2, 3, 5, 4), (4, 5, 7, 6), (6, 7, 9, 8), (8, 9, 11, 10), (10, 11, 13, 12), (12, 13, 15, 14), (14, 15, 17, 16), (16, 17, 19, 18), (18, 19, 21, 20), (20, 21, 23, 22), (22, 23, 25, 24), (24, 25, 27, 26), (26, 27, 29, 28), (28, 29, 31, 30), (30, 31, 33, 32), (32, 33, 35, 34), (34, 35, 37, 36), (36, 37, 39, 38), (38, 39, 41, 40), (40, 41, 43, 42), (42, 43, 45, 44), (44, 45, 47, 46), (46, 47, 49, 48), (48, 49, 51, 50), (50, 51, 53, 52), (52, 53, 55, 54), (54, 55, 57, 56), (56, 57, 59, 58), (58, 59, 61, 60), (60, 61, 63, 62), (62, 63, 1, 0)])
me_cylinder.polygons.foreach_set('use_smooth', [True] * 32)
_uv = me_cylinder.uv_layers.new(name='UVMap')
_uv.uv.foreach_set('vector', [0.0, 0.5, 1.0, 0.5, 1.0, 0.4025, 0.0, 0.4025, 0.0, 0.4025, 1.0, 0.4025, 1.0, 0.3087, 0.0, 0.3087, 0.0, 0.3087, 1.0, 0.3087, 1.0, 0.2222, 0.0, 0.2222, 0.0, 0.2222, 1.0, 0.2222, 1.0, 0.1464, 0.0, 0.1464, 0.0, 0.1464, 1.0, 0.1464, 1.0, 0.08426, 0.0, 0.08427, 0.0, 0.08427, 1.0, 0.08426, 1.0, 0.03806, 0.0, 0.03806, 0.0, 0.03806, 1.0, 0.03806, 1.0, 0.009607, 0.0, 0.009607, 0.0, 0.009607, 1.0, 0.009607, 1.0, 0.0, 2.98e-07, 2.98e-08, 2.98e-07, 2.98e-08, 1.0, 0.0, 1.0, 0.009607, 2.98e-07, 0.009607, 2.98e-07, 0.009607, 1.0, 0.009607, 1.0, 0.03806, 2.98e-07, 0.03806, 2.98e-07, 0.03806, 1.0, 0.03806, 1.0, 0.08426, 2.98e-07, 0.08427, 2.98e-07, 0.08427, 1.0, 0.08426, 1.0, 0.1464, 2.98e-07, 0.1464, 2.98e-07, 0.1464, 1.0, 0.1464, 1.0, 0.2222, 3.576e-07, 0.2222, 3.576e-07, 0.2222, 1.0, 0.2222, 1.0, 0.3087, 3.576e-07, 0.3087, 3.576e-07, 0.3087, 1.0, 0.3087, 1.0, 0.4025, 2.98e-07, 0.4025, 2.98e-07, 0.4025, 1.0, 0.4025, 1.0, 0.5, 6.557e-07, 0.5, 6.557e-07, 0.5, 1.0, 0.5, 1.0, 0.5975, 3.278e-07, 0.5975, 3.278e-07, 0.5975, 1.0, 0.5975, 1.0, 0.6913, 3.278e-07, 0.6913, 3.278e-07, 0.6913, 1.0, 0.6913, 1.0, 0.7778, 3.278e-07, 0.7778, 3.278e-07, 0.7778, 1.0, 0.7778, 1.0, 0.8536, 3.576e-07, 0.8536, 3.576e-07, 0.8536, 1.0, 0.8536, 1.0, 0.9157, 3.576e-07, 0.9157, 3.576e-07, 0.9157, 1.0, 0.9157, 1.0, 0.9619, 3.576e-07, 0.9619, 3.576e-07, 0.9619, 1.0, 0.9619, 1.0, 0.9904, 3.576e-07, 0.9904, 3.576e-07, 0.9904, 1.0, 0.9904, 1.0, 1.0, 3.576e-07, 1.0, 3.576e-07, 1.0, 1.0, 1.0, 1.0, 0.9904, 2.98e-08, 0.9904, 2.98e-08, 0.9904, 1.0, 0.9904, 1.0, 0.9619, 2.98e-08, 0.9619, 2.98e-08, 0.9619, 1.0, 0.9619, 1.0, 0.9157, 2.98e-08, 0.9157, 2.98e-08, 0.9157, 1.0, 0.9157, 1.0, 0.8536, 2.98e-08, 0.8536, 2.98e-08, 0.8536, 1.0, 0.8536, 1.0, 0.7778, 0.0, 0.7778, 0.0, 0.7778, 1.0, 0.7778, 1.0, 0.6913, 0.0, 0.6913, 0.0, 0.6913, 1.0, 0.6913, 1.0, 0.5975, 0.0, 0.5975, 0.0, 0.5975, 1.0, 0.5975, 1.0, 0.5, 0.0, 0.5])
me_cylinder.materials.append(mat_light)
me_cylinder.update()
me_cylinder_001 = bpy.data.meshes.new('Cylinder.001')
me_cylinder_001.from_pydata([(3.235e-09, 0.549, -0.9394), (9.881e-09, 7.102e-09, -0.9394), (0.1071, 0.5384, -0.9394), (0.2101, 0.5072, -0.9394), (0.305, 0.4565, -0.9394), (0.3882, 0.3882, -0.9394), (0.4565, 0.305, -0.9394), (0.5072, 0.2101, -0.9394), (0.5384, 0.1071, -0.9394), (0.549, -1.078e-09, -0.9394), (0.5384, -0.1071, -0.9394), (0.5072, -0.2101, -0.9394), (0.4565, -0.305, -0.9394), (0.3882, -0.3882, -0.9394), (0.305, -0.4565, -0.9394), (0.2101, -0.5072, -0.9394), (0.1071, -0.5384, -0.9394), (3.235e-09, -0.549, -0.9394), (-0.1071, -0.5384, -0.9394), (-0.2101, -0.5072, -0.9394), (-0.305, -0.4565, -0.9394), (-0.3882, -0.3882, -0.9394), (-0.4565, -0.305, -0.9394), (-0.5072, -0.2101, -0.9394), (-0.5384, -0.1071, -0.9394), (-0.549, -1.078e-09, -0.9394), (-0.5384, 0.1071, -0.9394), (-0.5072, 0.2101, -0.9394), (-0.4565, 0.305, -0.9394), (-0.3882, 0.3882, -0.9394), (-0.305, 0.4565, -0.9394), (-0.2101, 0.5072, -0.9394), (-0.1071, 0.5384, -0.9394)], [], [(0, 1, 2), (2, 1, 3), (3, 1, 4), (4, 1, 5), (5, 1, 6), (6, 1, 7), (7, 1, 8), (8, 1, 9), (9, 1, 10), (10, 1, 11), (11, 1, 12), (12, 1, 13), (13, 1, 14), (14, 1, 15), (15, 1, 16), (16, 1, 17), (17, 1, 18), (18, 1, 19), (19, 1, 20), (20, 1, 21), (21, 1, 22), (22, 1, 23), (23, 1, 24), (24, 1, 25), (25, 1, 26), (26, 1, 27), (27, 1, 28), (28, 1, 29), (29, 1, 30), (30, 1, 31), (31, 1, 32), (32, 1, 0)])
me_cylinder_001.polygons.foreach_set('use_smooth', [True] * 32)
_uv = me_cylinder_001.uv_layers.new(name='UVMap')
_uv.uv.foreach_set('vector', [0.0, 0.5, 1.0, 0.4025, 0.0, 0.4025, 0.0, 0.4025, 1.0, 0.3087, 0.0, 0.3087, 0.0, 0.3087, 1.0, 0.2222, 0.0, 0.2222, 0.0, 0.2222, 1.0, 0.1464, 0.0, 0.1464, 0.0, 0.1464, 1.0, 0.08426, 0.0, 0.08427, 0.0, 0.08427, 1.0, 0.03806, 0.0, 0.03806, 0.0, 0.03806, 1.0, 0.009607, 0.0, 0.009607, 0.0, 0.009607, 1.0, 0.0, 2.98e-07, 2.98e-08, 2.98e-07, 2.98e-08, 1.0, 0.009607, 2.98e-07, 0.009607, 2.98e-07, 0.009607, 1.0, 0.03806, 2.98e-07, 0.03806, 2.98e-07, 0.03806, 1.0, 0.08426, 2.98e-07, 0.08427, 2.98e-07, 0.08427, 1.0, 0.1464, 2.98e-07, 0.1464, 2.98e-07, 0.1464, 1.0, 0.2222, 3.576e-07, 0.2222, 3.576e-07, 0.2222, 1.0, 0.3087, 3.576e-07, 0.3087, 3.576e-07, 0.3087, 1.0, 0.4025, 2.98e-07, 0.4025, 2.98e-07, 0.4025, 1.0, 0.5, 6.557e-07, 0.5, 6.557e-07, 0.5, 1.0, 0.5975, 3.278e-07, 0.5975, 3.278e-07, 0.5975, 1.0, 0.6913, 3.278e-07, 0.6913, 3.278e-07, 0.6913, 1.0, 0.7778, 3.278e-07, 0.7778, 3.278e-07, 0.7778, 1.0, 0.8536, 3.576e-07, 0.8536, 3.576e-07, 0.8536, 1.0, 0.9157, 3.576e-07, 0.9157, 3.576e-07, 0.9157, 1.0, 0.9619, 3.576e-07, 0.9619, 3.576e-07, 0.9619, 1.0, 0.9904, 3.576e-07, 0.9904, 3.576e-07, 0.9904, 1.0, 1.0, 3.576e-07, 1.0, 3.576e-07, 1.0, 1.0, 0.9904, 2.98e-08, 0.9904, 2.98e-08, 0.9904, 1.0, 0.9619, 2.98e-08, 0.9619, 2.98e-08, 0.9619, 1.0, 0.9157, 2.98e-08, 0.9157, 2.98e-08, 0.9157, 1.0, 0.8536, 2.98e-08, 0.8536, 2.98e-08, 0.8536, 1.0, 0.7778, 0.0, 0.7778, 0.0, 0.7778, 1.0, 0.6913, 0.0, 0.6913, 0.0, 0.6913, 1.0, 0.5975, 0.0, 0.5975, 0.0, 0.5975, 1.0, 0.5, 0.0, 0.5])
me_cylinder_001.materials.append(mat_light)
me_cylinder_001.update()

# ---- objects
ob_volleyball_ball = bpy.data.objects.new('volleyball ball', me_cube_004)
ob_camera = bpy.data.objects.new('Camera', cam_camera_002)
ob_light_360 = bpy.data.objects.new('light 360', me_cylinder)
ob_light_up = bpy.data.objects.new('light up', me_cylinder_001)

# ---- transforms, parenting, visibility, modifiers, constraints
ob_volleyball_ball.location = (0.0, 0.0, 0.0)
_m = ob_volleyball_ball.modifiers.new('Subdivision', 'SUBSURF')
_m.levels = 2
ob_camera.location = (3.34e-09, -0.4543, 0.1039)
ob_camera.rotation_euler = (1.571, -0.0, 0.0)
ob_camera.scale = (0.08842, 0.08842, 0.08842)
ob_camera.lock_rotations_4d = False
ob_camera.empty_display_type = 'ARROWS'
ob_camera.color = (0.0, 0.0, 0.0, 0.0)
ob_camera.display_type = 'WIRE'
ob_camera.lineart.crease_threshold = 0.0
ob_light_360.location = (0.0, 0.0, 0.3064)
ob_light_360.scale = (1.069, 1.069, 0.2619)
ob_light_360.visible_camera = False
ob_light_360.visible_diffuse = False
ob_light_360.visible_transmission = False
ob_light_360.display_type = 'WIRE'
ob_light_up.location = (0.0, 0.0, 0.6535)
ob_light_up.scale = (1.069, 1.069, 0.2204)
ob_light_up.visible_camera = False
ob_light_up.display_type = 'WIRE'

# ---- collection membership
col_model.objects.link(ob_volleyball_ball)
col_light_and_cam.objects.link(ob_camera)
col_light_and_cam.objects.link(ob_light_360)
col_light_and_cam.objects.link(ob_light_up)

# ---- scene / render settings (as saved in the file)
scene.camera = ob_camera
scene.frame_start = 1; scene.frame_end = 72; scene.frame_set(1)
scene.render.engine = 'CYCLES'
scene.render.resolution_x = 2000
scene.render.resolution_y = 2000
scene.render.film_transparent = True
scene.render.use_border = True
scene.render.border_max_x = 0.9998
scene.cycles.samples = 1024
scene.cycles.sampling_pattern = 'TABULATED_SOBOL'
scene.cycles.use_adaptive_sampling = False
scene.view_settings.view_transform = 'Filmic'
bpy.context.view_layer.update()
